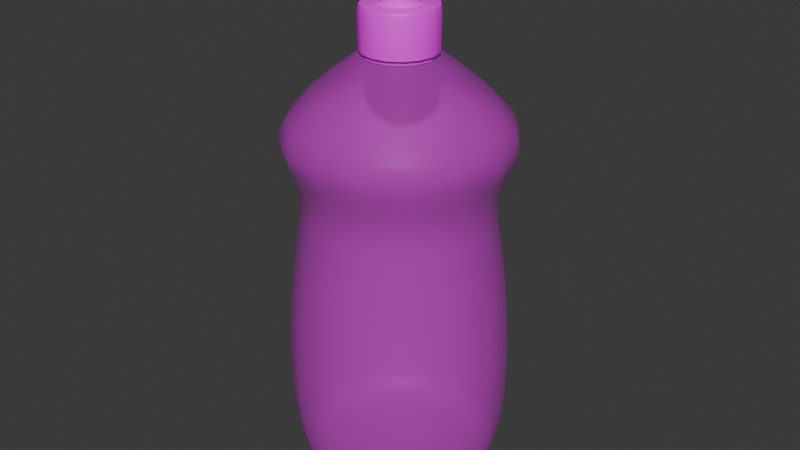 # Source: detergent.blend  (saved by Blender 4.5.90; exported with 4.5.12 LTS)
import bpy
from mathutils import Matrix  # noqa: F401  (used for matrix-valued properties, if any)

bpy.ops.wm.read_factory_settings(use_empty=True)
scene = bpy.context.scene
scene.name = 'Scene'

# ---- images (referenced by path relative to the original .blend; pixels are not part of the script)
import os
ASSET_DIR = os.environ.get("B2B_ASSET_DIR", "")  # directory of the original .blend (textures are referenced by path, not embedded)
HERE = os.path.dirname(os.path.abspath(__file__))  # packed textures are extracted next to this script under _unpacked/

def load_image(name, relpath, width, height, colorspace="sRGB"):
    """Load a texture the original file referenced (path relative to the .blend, or extracted next to this script)."""
    p = next((c for c in (os.path.join(HERE, relpath), os.path.join(ASSET_DIR, relpath)) if relpath and os.path.exists(c)), "")
    if p:
        img = bpy.data.images.load(p, check_existing=True)
        img.name = name
    else:  # same state as the original file: an image datablock whose file is absent (Cycles renders it pink)
        img = bpy.data.images.new(name, width, height)
        img.source = "FILE"
        img.filepath = "//" + (relpath or name)
    img.colorspace_settings.name = colorspace
    return img
img_green_liquid = load_image('green_liquid', 'green_liquid.png', 1024, 1024, 'sRGB')
img_white_plastic = load_image('white_plastic', 'white_plastic.png', 1024, 1024, 'sRGB')
img_red_plastic = load_image('red_plastic', 'red_plastic.png', 1024, 1024, 'sRGB')

# ---- materials (node trees are filled in below, after node groups)
mat_green_liquid = bpy.data.materials.new('green_liquid')
mat_white_plastic = bpy.data.materials.new('white_plastic')
mat_red_plastic = bpy.data.materials.new('red_plastic')

# ---- material node trees
mat_green_liquid.use_nodes = True; mat_green_liquid.node_tree.nodes.clear()
_N = mat_green_liquid.node_tree.nodes; _L = mat_green_liquid.node_tree.links
n0 = _N.new('ShaderNodeBsdfPrincipled'); n0.name = 'Принципиальный BSDF'; n0.location = (-200, 100)
n0.inputs[4].default_value = 0.3
n1 = _N.new('ShaderNodeOutputMaterial'); n1.name = 'Вывод материала'; n1.location = (200, 100)
n2 = _N.new('ShaderNodeTexImage'); n2.name = 'Текстура изображения'; n2.location = (-490, 80)
n2.image = img_green_liquid
_L.new(n0.outputs[0], n1.inputs[0])
_L.new(n2.outputs[0], n0.inputs[0])
n1.is_active_output = True
mat_white_plastic.use_nodes = True; mat_white_plastic.node_tree.nodes.clear()
_N = mat_white_plastic.node_tree.nodes; _L = mat_white_plastic.node_tree.links
n0 = _N.new('ShaderNodeBsdfPrincipled'); n0.name = 'Принципиальный BSDF'; n0.location = (-200, 100)
n1 = _N.new('ShaderNodeOutputMaterial'); n1.name = 'Вывод материала'; n1.location = (200, 100)
n2 = _N.new('ShaderNodeTexImage'); n2.name = 'Текстура изображения'; n2.location = (-490, 80)
n2.image = img_white_plastic
_L.new(n0.outputs[0], n1.inputs[0])
_L.new(n2.outputs[0], n0.inputs[0])
n1.is_active_output = True
mat_red_plastic.use_nodes = True; mat_red_plastic.node_tree.nodes.clear()
_N = mat_red_plastic.node_tree.nodes; _L = mat_red_plastic.node_tree.links
n0 = _N.new('ShaderNodeBsdfPrincipled'); n0.name = 'Принципиальный BSDF'; n0.location = (-200, 100)
n1 = _N.new('ShaderNodeOutputMaterial'); n1.name = 'Вывод материала'; n1.location = (200, 100)
n2 = _N.new('ShaderNodeTexImage'); n2.name = 'Текстура изображения'; n2.location = (-490, 80)
n2.image = img_red_plastic
_L.new(n0.outputs[0], n1.inputs[0])
_L.new(n2.outputs[0], n0.inputs[0])
n1.is_active_output = True

# ---- world
world_world = bpy.data.worlds.new('World'); scene.world = world_world
world_world.use_nodes = True; world_world.node_tree.nodes.clear()
_N = world_world.node_tree.nodes; _L = world_world.node_tree.links
n0 = _N.new('ShaderNodeOutputWorld'); n0.name = 'World Output'; n0.location = (200, 100)
n1 = _N.new('ShaderNodeBackground'); n1.name = 'Background'; n1.location = (-200, 100)
n1.inputs[0].default_value = (0.05088, 0.05088, 0.05088, 1.0)
_L.new(n1.outputs[0], n0.inputs[0])
n0.is_active_output = True
world_world.color = (0.05088, 0.05088, 0.05088)
world_world.sun_shadow_jitter_overblur = 0.0

# ---- meshes
me_x = bpy.data.meshes.new('Цилиндр')
me_x.from_pydata([(-1.484e-10, 0.0334, 0.02402), (-1.863e-10, 0.02906, 0.08214), (0.01278, 0.03085, 0.02402), (0.01112, 0.02685, 0.08214), (0.02362, 0.02362, 0.02402), (0.02055, 0.02055, 0.08214), (0.03085, 0.01278, 0.02402), (0.02685, 0.01112, 0.08214), (0.0334, 1.78e-10, 0.02402), (0.02906, 2.98e-10, 0.08214), (0.03085, -0.01278, 0.02402), (0.02685, -0.01112, 0.08214), (0.02362, -0.02362, 0.02402), (0.02055, -0.02055, 0.08214), (0.01278, -0.03085, 0.02402), (0.01112, -0.02685, 0.08214), (-1.484e-10, -0.0334, 0.02402), (-1.863e-10, -0.02906, 0.08214), (-0.01278, -0.03085, 0.02402), (-0.01112, -0.02685, 0.08214), (-0.02362, -0.02362, 0.02402), (-0.02055, -0.02055, 0.08214), (-0.03085, -0.01278, 0.02402), (-0.02685, -0.01112, 0.08214), (-0.0334, 1.78e-10, 0.02402), (-0.02906, 2.98e-10, 0.08214), (-0.03085, 0.01278, 0.02402), (-0.02685, 0.01112, 0.08214), (-0.02362, 0.02362, 0.02402), (-0.02055, 0.02055, 0.08214), (-0.01278, 0.03085, 0.02402), (-0.01112, 0.02685, 0.08214), (-1.838e-10, 0.03293, 0.05308), (0.0126, 0.03042, 0.05308), (0.02328, 0.02328, 0.05308), (0.03042, 0.0126, 0.05308), (0.03293, 2.331e-10, 0.05308), (0.03042, -0.0126, 0.05308), (0.02328, -0.02328, 0.05308), (0.0126, -0.03042, 0.05308), (-1.838e-10, -0.03293, 0.05308), (-0.0126, -0.03042, 0.05308), (-0.02328, -0.02328, 0.05308), (-0.03042, -0.0126, 0.05308), (-0.03293, 2.331e-10, 0.05308), (-0.03042, 0.0126, 0.05308), (-0.02328, 0.02328, 0.05308), (-0.0126, 0.03042, 0.05308), (-1.927e-10, 0.03135, 0.06761), (0.012, 0.02896, 0.06761), (0.02217, 0.02217, 0.06761), (0.02896, 0.012, 0.06761), (0.03135, 2.635e-10, 0.06761), (0.02896, -0.012, 0.06761), (0.02217, -0.02217, 0.06761), (0.012, -0.02896, 0.06761), (-1.927e-10, -0.03135, 0.06761), (-0.012, -0.02896, 0.06761), (-0.02217, -0.02217, 0.06761), (-0.02896, -0.012, 0.06761), (-0.03135, 2.635e-10, 0.06761), (-0.02896, 0.012, 0.06761), (-0.02217, 0.02217, 0.06761), (-0.012, 0.02896, 0.06761), (0.0129, 0.03114, 0.03855), (0.02384, 0.02384, 0.03855), (0.03114, 0.0129, 0.03855), (0.03371, 2.04e-10, 0.03855), (0.03114, -0.0129, 0.03855), (0.02384, -0.02384, 0.03855), (0.0129, -0.03114, 0.03855), (-1.695e-10, -0.03371, 0.03855), (-0.0129, -0.03114, 0.03855), (-0.02384, -0.02384, 0.03855), (-0.03114, -0.0129, 0.03855), (-0.03371, 2.04e-10, 0.03855), (-0.03114, 0.0129, 0.03855), (-0.02384, 0.02384, 0.03855), (-0.0129, 0.03114, 0.03855), (-1.695e-10, 0.03371, 0.03855), (-7.8e-11, 0.02217, -6.929e-09), (-7.143e-11, 0.03072, 0.007179), (-6.446e-11, 0.02451, 0.0003513), (-6.446e-11, 0.02674, 0.001371), (-6.446e-11, 0.02863, 0.002959), (-6.446e-11, 0.03, 0.00496), (0.01176, 0.02838, 0.007179), (0.008483, 0.02048, -6.929e-09), (0.01148, 0.02772, 0.00496), (0.01096, 0.02645, 0.002959), (0.01023, 0.0247, 0.001371), (0.00938, 0.02265, 0.0003513), (0.02172, 0.02172, 0.007179), (0.01567, 0.01567, -6.929e-09), (0.02121, 0.02121, 0.00496), (0.02025, 0.02025, 0.002959), (0.01891, 0.01891, 0.001371), (0.01733, 0.01733, 0.0003513), (0.02838, 0.01176, 0.007179), (0.02048, 0.008483, -6.929e-09), (0.02772, 0.01148, 0.00496), (0.02645, 0.01096, 0.002959), (0.0247, 0.01023, 0.001371), (0.02265, 0.00938, 0.0003513), (0.03072, 1.995e-10, 0.007179), (0.02217, 1.898e-10, -6.929e-09), (0.03, 1.965e-10, 0.00496), (0.02863, 2.033e-10, 0.002959), (0.02674, 1.898e-10, 0.001371), (0.02451, 1.965e-10, 0.0003513), (0.02838, -0.01176, 0.007179), (0.02048, -0.008483, -6.929e-09), (0.02772, -0.01148, 0.00496), (0.02645, -0.01096, 0.002959), (0.0247, -0.01023, 0.001371), (0.02265, -0.00938, 0.0003513), (0.02172, -0.02172, 0.007179), (0.01567, -0.01567, -6.929e-09), (0.02121, -0.02121, 0.00496), (0.02025, -0.02025, 0.002959), (0.01891, -0.01891, 0.001371), (0.01733, -0.01733, 0.0003513), (0.01176, -0.02838, 0.007179), (0.008483, -0.02048, -6.929e-09), (0.01148, -0.02772, 0.00496), (0.01096, -0.02645, 0.002959), (0.01023, -0.0247, 0.001371), (0.00938, -0.02265, 0.0003513), (-7.143e-11, -0.03072, 0.007179), (-7.8e-11, -0.02217, -6.929e-09), (-6.446e-11, -0.03, 0.00496), (-6.446e-11, -0.02863, 0.002959), (-6.446e-11, -0.02674, 0.001371), (-6.446e-11, -0.02451, 0.0003513), (-0.01176, -0.02838, 0.007179), (-0.008483, -0.02048, -6.929e-09), (-0.01148, -0.02772, 0.00496), (-0.01096, -0.02645, 0.002959), (-0.01023, -0.0247, 0.001371), (-0.00938, -0.02265, 0.0003513), (-0.02172, -0.02172, 0.007179), (-0.01567, -0.01567, -6.929e-09), (-0.02121, -0.02121, 0.00496), (-0.02025, -0.02025, 0.002959), (-0.01891, -0.01891, 0.001371), (-0.01733, -0.01733, 0.0003513), (-0.02838, -0.01176, 0.007179), (-0.02048, -0.008483, -6.929e-09), (-0.02772, -0.01148, 0.00496), (-0.02645, -0.01096, 0.002959), (-0.0247, -0.01023, 0.001371), (-0.02265, -0.00938, 0.0003513), (-0.03072, 1.995e-10, 0.007179), (-0.02217, 1.898e-10, -6.929e-09), (-0.03, 1.965e-10, 0.00496), (-0.02863, 2.033e-10, 0.002959), (-0.02674, 1.898e-10, 0.001371), (-0.02451, 1.965e-10, 0.0003513), (-0.02838, 0.01176, 0.007179), (-0.02048, 0.008483, -6.929e-09), (-0.02772, 0.01148, 0.00496), (-0.02645, 0.01096, 0.002959), (-0.0247, 0.01023, 0.001371), (-0.02265, 0.00938, 0.0003513), (-0.02172, 0.02172, 0.007179), (-0.01567, 0.01567, -6.929e-09), (-0.02121, 0.02121, 0.00496), (-0.02025, 0.02025, 0.002959), (-0.01891, 0.01891, 0.001371), (-0.01733, 0.01733, 0.0003513), (-0.01176, 0.02838, 0.007179), (-0.008483, 0.02048, -6.929e-09), (-0.01148, 0.02772, 0.00496), (-0.01096, 0.02645, 0.002959), (-0.01023, 0.0247, 0.001371), (-0.00938, 0.02265, 0.0003513), (-1.234e-10, 0.0327, 0.0156), (0.01251, 0.03021, 0.0156), (-0.01251, 0.03021, 0.0156), (0.02312, 0.02312, 0.0156), (0.03021, 0.01251, 0.0156), (0.0327, 1.776e-10, 0.0156), (0.03021, -0.01251, 0.0156), (0.02312, -0.02312, 0.0156), (0.01251, -0.03021, 0.0156), (-1.234e-10, -0.0327, 0.0156), (-0.01251, -0.03021, 0.0156), (-0.02312, -0.02312, 0.0156), (-0.03021, -0.01251, 0.0156), (-0.0327, 1.776e-10, 0.0156), (-0.03021, 0.01251, 0.0156), (-0.02312, 0.02312, 0.0156), (-0.02886, -0.01195, 0.09849), (-0.03123, 3.348e-10, 0.09849), (0.03123, 3.348e-10, 0.09849), (0.02886, -0.01195, 0.09849), (-0.02886, 0.01195, 0.09849), (0.02209, -0.02209, 0.09849), (-0.02209, 0.02209, 0.09849), (0.01195, -0.02886, 0.09849), (-0.01195, 0.02886, 0.09849), (-7.564e-10, -0.03123, 0.09849), (-7.564e-10, 0.03123, 0.09849), (0.01195, 0.02886, 0.09849), (-0.01195, -0.02886, 0.09849), (0.02209, 0.02209, 0.09849), (-0.02209, -0.02209, 0.09849), (0.02886, 0.01195, 0.09849), (-3.32e-10, 0.02867, 0.08595), (-5.926e-10, 0.0295, 0.09336), (-4.705e-10, 0.02875, 0.08969), (0.01129, 0.02725, 0.09336), (0.01097, 0.02649, 0.08595), (0.011, 0.02656, 0.08969), (0.02086, 0.02086, 0.09336), (0.02027, 0.02027, 0.08595), (0.02033, 0.02033, 0.08969), (0.02725, 0.01129, 0.09336), (0.02649, 0.01097, 0.08595), (0.02656, 0.011, 0.08969), (0.0295, 3.162e-10, 0.09336), (0.02867, 3.006e-10, 0.08595), (0.02875, 3.082e-10, 0.08969), (0.02725, -0.01129, 0.09336), (0.02649, -0.01097, 0.08595), (0.02656, -0.011, 0.08969), (0.02086, -0.02086, 0.09336), (0.02027, -0.02027, 0.08595), (0.02033, -0.02033, 0.08969), (0.01129, -0.02725, 0.09336), (0.01097, -0.02649, 0.08595), (0.011, -0.02656, 0.08969), (-5.926e-10, -0.0295, 0.09336), (-3.32e-10, -0.02867, 0.08595), (-4.671e-10, -0.02875, 0.08969), (-0.01129, -0.02725, 0.09336), (-0.01097, -0.02649, 0.08595), (-0.011, -0.02656, 0.08969), (-0.02086, -0.02086, 0.09336), (-0.02027, -0.02027, 0.08595), (-0.02033, -0.02033, 0.08969), (-0.02725, -0.01129, 0.09336), (-0.02649, -0.01097, 0.08595), (-0.02656, -0.011, 0.08969), (-0.0295, 3.162e-10, 0.09336), (-0.02867, 3.006e-10, 0.08595), (-0.02875, 3.014e-10, 0.08969), (-0.02725, 0.01129, 0.09336), (-0.02649, 0.01097, 0.08595), (-0.02656, 0.011, 0.08969), (-0.02086, 0.02086, 0.09336), (-0.02027, 0.02027, 0.08595), (-0.02033, 0.02033, 0.08969), (-0.01129, 0.02725, 0.09336), (-0.01097, 0.02649, 0.08595), (-0.011, 0.02656, 0.08969), (-1.202e-09, 0.01762, 0.1269), (0.006742, 0.01628, 0.1269), (0.01246, 0.01246, 0.1269), (0.01628, 0.006742, 0.1269), (0.01762, 2.601e-10, 0.1269), (0.01628, -0.006742, 0.1269), (0.01246, -0.01246, 0.1269), (0.006742, -0.01628, 0.1269), (-1.202e-09, -0.01762, 0.1269), (-0.006742, -0.01628, 0.1269), (-0.01246, -0.01246, 0.1269), (-0.01628, -0.006742, 0.1269), (-0.01762, 2.601e-10, 0.1269), (-0.01628, 0.006742, 0.1269), (-0.01246, 0.01246, 0.1269), (-0.006742, 0.01628, 0.1269), (-0.02938, -0.01217, 0.1135), (-0.0318, 3.244e-10, 0.1135), (0.0318, 3.244e-10, 0.1135), (0.02938, -0.01217, 0.1135), (-0.02938, 0.01217, 0.1135), (0.02248, -0.02248, 0.1135), (-0.02248, 0.02248, 0.1135), (0.01217, -0.02938, 0.1135), (-0.01217, 0.02938, 0.1135), (-1.121e-09, -0.0318, 0.1135), (-1.121e-09, 0.0318, 0.1135), (0.01217, 0.02938, 0.1135), (-0.01217, -0.02938, 0.1135), (0.02248, 0.02248, 0.1135), (-0.02248, -0.02248, 0.1135), (0.02938, 0.01217, 0.1135), (-9.101e-10, 0.0335, 0.1034), (-1.083e-09, 0.03323, 0.1109), (-1.012e-09, 0.03415, 0.1072), (0.01272, 0.03071, 0.1109), (0.01282, 0.03095, 0.1034), (0.01307, 0.03155, 0.1072), (0.0235, 0.0235, 0.1109), (0.02369, 0.02369, 0.1034), (0.02415, 0.02415, 0.1072), (0.03071, 0.01272, 0.1109), (0.03095, 0.01282, 0.1034), (0.03155, 0.01307, 0.1072), (0.03323, 3.44e-10, 0.1109), (0.0335, 3.554e-10, 0.1034), (0.03415, 3.589e-10, 0.1072), (0.03071, -0.01272, 0.1109), (0.03095, -0.01282, 0.1034), (0.03155, -0.01307, 0.1072), (0.0235, -0.0235, 0.1109), (0.02369, -0.02369, 0.1034), (0.02415, -0.02415, 0.1072), (0.01272, -0.03071, 0.1109), (0.01282, -0.03095, 0.1034), (0.01307, -0.03155, 0.1072), (-1.083e-09, -0.03323, 0.1109), (-9.101e-10, -0.0335, 0.1034), (-1.012e-09, -0.03415, 0.1072), (-0.01272, -0.03071, 0.1109), (-0.01282, -0.03095, 0.1034), (-0.01307, -0.03155, 0.1072), (-0.0235, -0.0235, 0.1109), (-0.02369, -0.02369, 0.1034), (-0.02415, -0.02415, 0.1072), (-0.03071, -0.01272, 0.1109), (-0.03095, -0.01282, 0.1034), (-0.03155, -0.01307, 0.1072), (-0.03323, 3.44e-10, 0.1109), (-0.0335, 3.554e-10, 0.1034), (-0.03415, 3.589e-10, 0.1072), (-0.03071, 0.01272, 0.1109), (-0.03095, 0.01282, 0.1034), (-0.03155, 0.01307, 0.1072), (-0.0235, 0.0235, 0.1109), (-0.02369, 0.02369, 0.1034), (-0.02415, 0.02415, 0.1072), (-0.01272, 0.03071, 0.1109), (-0.01282, 0.03095, 0.1034), (-0.01307, 0.03155, 0.1072), (-0.02376, -0.009843, 0.1202), (0.02572, 2.92e-10, 0.1202), (-1.183e-09, 0.02572, 0.1202), (-0.02572, 2.92e-10, 0.1202), (0.02376, -0.009843, 0.1202), (-0.02376, 0.009843, 0.1202), (0.01819, -0.01819, 0.1202), (-0.01819, 0.01819, 0.1202), (0.009843, -0.02376, 0.1202), (-0.009843, 0.02376, 0.1202), (-1.183e-09, -0.02572, 0.1202), (0.009843, 0.02376, 0.1202), (-0.009843, -0.02376, 0.1202), (0.01819, 0.01819, 0.1202), (-0.01819, -0.01819, 0.1202), (0.02376, 0.009843, 0.1202), (-1.449e-09, 0.01075, 0.1313), (0.004112, 0.009928, 0.1313), (0.007599, 0.007599, 0.1313), (0.009928, 0.004112, 0.1313), (0.01075, 2.241e-10, 0.1313), (0.009928, -0.004112, 0.1313), (0.007599, -0.007599, 0.1313), (0.004112, -0.009928, 0.1313), (-1.449e-09, -0.01075, 0.1313), (-0.004112, -0.009928, 0.1313), (-0.007599, -0.007599, 0.1313), (-0.009928, -0.004112, 0.1313), (-0.01075, 2.241e-10, 0.1313), (-0.009928, 0.004112, 0.1313), (-0.007599, 0.007599, 0.1313), (-0.004112, 0.009928, 0.1313), (0.004556, 0.011, 0.1313), (-1.449e-09, 0.01191, 0.1313), (0.008418, 0.008418, 0.1313), (0.011, 0.004556, 0.1313), (0.01191, 2.241e-10, 0.1313), (0.011, -0.004556, 0.1313), (0.008418, -0.008418, 0.1313), (0.004556, -0.011, 0.1313), (-1.449e-09, -0.01191, 0.1313), (-0.004556, -0.011, 0.1313), (-0.008418, -0.008418, 0.1313), (-0.011, -0.004556, 0.1313), (-0.01191, 2.241e-10, 0.1313), (-0.011, 0.004556, 0.1313), (-0.008418, 0.008418, 0.1313), (-0.004556, 0.011, 0.1313), (-1.449e-09, 0.01075, 0.1417), (0.004112, 0.009928, 0.1417), (0.007599, 0.007599, 0.1417), (0.009928, 0.004112, 0.1417), (0.01075, 2.241e-10, 0.1417), (0.009928, -0.004112, 0.1417), (0.007599, -0.007599, 0.1417), (0.004112, -0.009928, 0.1417), (-1.449e-09, -0.01075, 0.1417), (-0.004112, -0.009928, 0.1417), (-0.007599, -0.007599, 0.1417), (-0.009928, -0.004112, 0.1417), (-0.01075, 2.241e-10, 0.1417), (-0.009928, 0.004112, 0.1417), (-0.007599, 0.007599, 0.1417), (-0.004112, 0.009928, 0.1417), (0.007599, 0.007599, 0.1326), (0.009928, 0.004112, 0.1326), (-0.007599, -0.007599, 0.1326), (-0.009928, -0.004112, 0.1326), (0.01075, 2.241e-10, 0.1326), (-0.01075, 2.241e-10, 0.1326), (0.009928, -0.004112, 0.1326), (-0.009928, 0.004112, 0.1326), (0.007599, -0.007599, 0.1326), (-0.007599, 0.007599, 0.1326), (0.004112, -0.009928, 0.1326), (-0.004112, 0.009928, 0.1326), (-1.449e-09, -0.01075, 0.1326), (-1.449e-09, 0.01075, 0.1326), (0.004112, 0.009928, 0.1326), (-0.004112, -0.009928, 0.1326), (0.008164, 0.008164, 0.1326), (0.01067, 0.004418, 0.1326), (-0.008164, -0.008164, 0.1326), (-0.01067, -0.004418, 0.1326), (0.01154, 2.186e-10, 0.1326), (-0.01154, 2.186e-10, 0.1326), (0.01067, -0.004418, 0.1326), (-0.01067, 0.004418, 0.1326), (0.008164, -0.008164, 0.1326), (-0.008164, 0.008164, 0.1326), (0.004418, -0.01067, 0.1326), (-0.004418, 0.01067, 0.1326), (-1.448e-09, -0.01154, 0.1326), (-1.448e-09, 0.01154, 0.1326), (0.004418, 0.01067, 0.1326), (-0.004418, -0.01067, 0.1326), (0.004163, 0.004163, 0.1457), (0.00544, 0.002253, 0.1457), (-0.004163, -0.004163, 0.1457), (-0.00544, -0.002253, 0.1457), (0.005888, 2.186e-10, 0.1457), (-0.005888, 2.186e-10, 0.1457), (0.00544, -0.002253, 0.1457), (-0.00544, 0.002253, 0.1457), (0.004163, -0.004163, 0.1457), (-0.004163, 0.004163, 0.1457), (0.002253, -0.00544, 0.1457), (-0.002253, 0.00544, 0.1457), (-1.448e-09, -0.005888, 0.1457), (-1.448e-09, 0.005888, 0.1457), (0.002253, 0.00544, 0.1457), (-0.002253, -0.00544, 0.1457), (0.004163, 0.004163, 0.1512), (0.00544, 0.002253, 0.1512), (-0.004163, -0.004163, 0.1512), (-0.00544, -0.002253, 0.1512), (0.005888, 2.186e-10, 0.1512), (-0.005888, 2.186e-10, 0.1512), (0.00544, -0.002253, 0.1512), (-0.00544, 0.002253, 0.1512), (0.004163, -0.004163, 0.1512), (-0.004163, 0.004163, 0.1512), (0.002253, -0.00544, 0.1512), (-0.002253, 0.00544, 0.1512), (-3.41e-09, -0.005888, 0.1512), (-3.41e-09, 0.005888, 0.1512), (0.002253, 0.00544, 0.1512), (-0.002253, -0.00544, 0.1512), (0.004775, 0.004775, 0.1536), (0.006239, 0.002584, 0.1536), (-0.004775, -0.004775, 0.1536), (-0.006239, -0.002584, 0.1536), (0.006753, 2.069e-10, 0.1536), (-0.006753, 2.069e-10, 0.1536), (0.006239, -0.002584, 0.1536), (-0.006239, 0.002584, 0.1536), (0.004775, -0.004775, 0.1536), (-0.004775, 0.004775, 0.1536), (0.002584, -0.006239, 0.1536), (-0.002584, 0.006239, 0.1536), (-3.389e-09, -0.006753, 0.1536), (-3.389e-09, 0.006753, 0.1536), (0.002584, 0.006239, 0.1536), (-0.002584, -0.006239, 0.1536), (0.004775, 0.004775, 0.1548), (0.006239, 0.002584, 0.1548), (-0.004775, -0.004775, 0.1548), (-0.006239, -0.002584, 0.1548), (0.006753, 2.069e-10, 0.1548), (-0.006753, 2.069e-10, 0.1548), (0.006239, -0.002584, 0.1548), (-0.006239, 0.002584, 0.1548), (0.004775, -0.004775, 0.1548), (-0.004775, 0.004775, 0.1548), (0.002584, -0.006239, 0.1548), (-0.002584, 0.006239, 0.1548), (-3.606e-09, -0.006753, 0.1548), (-3.606e-09, 0.006753, 0.1548), (0.002584, 0.006239, 0.1548), (-0.002584, -0.006239, 0.1548), (0.001273, 0.001273, 0.1579), (0.001663, 0.0006889, 0.1579), (-0.001273, -0.001273, 0.1579), (-0.001663, -0.0006889, 0.1579), (0.0018, 4.487e-10, 0.1579), (-0.0018, 2.596e-10, 0.1579), (0.001663, -0.0006889, 0.1579), (-0.001663, 0.0006889, 0.1579), (0.001273, -0.001273, 0.1579), (-0.001273, 0.001273, 0.1579), (0.0006889, -0.001663, 0.1579), (-0.0006889, 0.001663, 0.1579), (-4.909e-09, -0.0018, 0.1579), (-5.125e-09, 0.0018, 0.1579), (0.0006889, 0.001663, 0.1579), (-0.0006889, -0.001663, 0.1579), (-0.001029, -0.002484, 0.1579), (-0.001902, -0.001902, 0.1579), (0.001029, 0.002484, 0.1579), (0.001902, 0.001902, 0.1579), (-4.943e-09, -0.002689, 0.1579), (-0.001029, 0.002484, 0.1579), (-4.943e-09, 0.002689, 0.1579), (0.001029, -0.002484, 0.1579), (-0.001902, 0.001902, 0.1579), (0.001902, -0.001902, 0.1579), (-0.002484, 0.001029, 0.1579), (0.002484, -0.001029, 0.1579), (-0.002689, 2.393e-10, 0.1579), (0.002689, 2.393e-10, 0.1579), (-0.002484, -0.001029, 0.1579), (0.002484, 0.001029, 0.1579), (0.001273, 0.001273, 0.1557), (0.001663, 0.0006889, 0.1557), (-0.001273, -0.001273, 0.1557), (-0.001663, -0.0006889, 0.1557), (0.0018, 4.487e-10, 0.1557), (-0.0018, 2.596e-10, 0.1557), (0.001663, -0.0006889, 0.1557), (-0.001663, 0.0006889, 0.1557), (0.001273, -0.001273, 0.1557), (-0.001273, 0.001273, 0.1557), (0.0006889, -0.001663, 0.1557), (-0.0006889, 0.001663, 0.1557), (2.252e-09, -0.0018, 0.1557), (2.036e-09, 0.0018, 0.1557), (0.0006889, 0.001663, 0.1557), (-0.0006889, -0.001663, 0.1557), (0.002584, 0.006239, 0.154), (0.002584, 0.006239, 0.1544), (0.004775, 0.004775, 0.1544), (0.004775, 0.004775, 0.154), (0.006239, -0.002584, 0.154), (0.006239, -0.002584, 0.1544), (0.004775, -0.004775, 0.1544), (0.004775, -0.004775, 0.154), (-3.461e-09, -0.006753, 0.154), (-3.533e-09, -0.006753, 0.1544), (-0.002584, -0.006239, 0.1544), (-0.002584, -0.006239, 0.154), (-0.006753, 2.069e-10, 0.154), (-0.006753, 2.069e-10, 0.1544), (-0.006239, 0.002584, 0.1544), (-0.006239, 0.002584, 0.154), (-0.002584, 0.006239, 0.154), (-0.002584, 0.006239, 0.1544), (-3.533e-09, 0.006753, 0.1544), (-3.461e-09, 0.006753, 0.154), (0.006753, 2.069e-10, 0.154), (0.006753, 2.069e-10, 0.1544), (-0.006239, -0.002584, 0.154), (-0.006239, -0.002584, 0.1544), (0.002584, -0.006239, 0.154), (0.002584, -0.006239, 0.1544), (0.006239, 0.002584, 0.154), (0.006239, 0.002584, 0.1544), (-0.004775, 0.004775, 0.154), (-0.004775, 0.004775, 0.1544), (-0.004775, -0.004775, 0.154), (-0.004775, -0.004775, 0.1544), (0.002507, 0.006051, 0.154), (0.002507, 0.006051, 0.1544), (0.004632, 0.004632, 0.1544), (0.004632, 0.004632, 0.154), (0.006051, -0.002507, 0.154), (0.006051, -0.002507, 0.1544), (0.004632, -0.004632, 0.1544), (0.004632, -0.004632, 0.154), (-3.465e-09, -0.00655, 0.154), (-3.535e-09, -0.00655, 0.1544), (-0.002507, -0.006051, 0.1544), (-0.002507, -0.006051, 0.154), (-0.00655, 2.086e-10, 0.154), (-0.00655, 2.086e-10, 0.1544), (-0.006051, 0.002507, 0.1544), (-0.006051, 0.002507, 0.154), (-0.002507, 0.006051, 0.154), (-0.002507, 0.006051, 0.1544), (-3.535e-09, 0.00655, 0.1544), (-3.465e-09, 0.00655, 0.154), (0.00655, 2.086e-10, 0.154), (0.00655, 2.086e-10, 0.1544), (-0.006051, -0.002507, 0.154), (-0.006051, -0.002507, 0.1544), (0.002507, -0.006051, 0.154), (0.002507, -0.006051, 0.1544), (0.006051, 0.002507, 0.154), (0.006051, 0.002507, 0.1544), (-0.004632, 0.004632, 0.154), (-0.004632, 0.004632, 0.1544), (-0.004632, -0.004632, 0.154), (-0.004632, -0.004632, 0.1544), (-0.004418, -0.01067, 0.1442), (-0.003851, -0.009297, 0.1457), (-0.004252, -0.01027, 0.1453), (-0.007116, -0.007116, 0.1457), (-0.008164, -0.008164, 0.1442), (-0.007857, -0.007857, 0.1453), (0.004418, 0.01067, 0.1442), (0.003851, 0.009297, 0.1457), (0.004252, 0.01027, 0.1453), (0.007116, 0.007116, 0.1457), (0.008164, 0.008164, 0.1442), (0.007857, 0.007857, 0.1453), (-1.448e-09, -0.01154, 0.1442), (-1.448e-09, -0.01006, 0.1457), (-1.445e-09, -0.01111, 0.1453), (-0.004418, 0.01067, 0.1442), (-0.003851, 0.009297, 0.1457), (-0.004252, 0.01027, 0.1453), (-1.448e-09, 0.01006, 0.1457), (-1.448e-09, 0.01154, 0.1442), (-1.445e-09, 0.01111, 0.1453), (0.004418, -0.01067, 0.1442), (0.003851, -0.009297, 0.1457), (0.004252, -0.01027, 0.1453), (-0.008164, 0.008164, 0.1442), (-0.007116, 0.007116, 0.1457), (-0.007857, 0.007857, 0.1453), (0.008164, -0.008164, 0.1442), (0.007116, -0.007116, 0.1457), (0.007857, -0.007857, 0.1453), (-0.01067, 0.004418, 0.1442), (-0.009297, 0.003851, 0.1457), (-0.01027, 0.004252, 0.1453), (0.01067, -0.004418, 0.1442), (0.009297, -0.003851, 0.1457), (0.01027, -0.004252, 0.1453), (-0.01154, 2.186e-10, 0.1442), (-0.01006, 2.186e-10, 0.1457), (-0.01111, 2.168e-10, 0.1453), (0.01154, 2.186e-10, 0.1442), (0.01006, 2.186e-10, 0.1457), (0.01111, 2.168e-10, 0.1453), (-0.01067, -0.004418, 0.1442), (-0.009297, -0.003851, 0.1457), (-0.01027, -0.004252, 0.1453), (0.01067, 0.004418, 0.1442), (0.009297, 0.003851, 0.1457), (0.01027, 0.004252, 0.1453)], [], [(48, 1, 3, 49), (49, 3, 5, 50), (50, 5, 7, 51), (51, 7, 9, 52), (52, 9, 11, 53), (53, 11, 13, 54), (54, 13, 15, 55), (55, 15, 17, 56), (56, 17, 19, 57), (57, 19, 21, 58), (58, 21, 23, 59), (59, 23, 25, 60), (60, 25, 27, 61), (61, 27, 29, 62), (62, 29, 31, 63), (63, 31, 1, 48), (78, 47, 32, 79), (77, 46, 47, 78), (76, 45, 46, 77), (75, 44, 45, 76), (74, 43, 44, 75), (73, 42, 43, 74), (72, 41, 42, 73), (71, 40, 41, 72), (70, 39, 40, 71), (69, 38, 39, 70), (68, 37, 38, 69), (67, 36, 37, 68), (66, 35, 36, 67), (65, 34, 35, 66), (64, 33, 34, 65), (79, 32, 33, 64), (47, 63, 48, 32), (46, 62, 63, 47), (45, 61, 62, 46), (44, 60, 61, 45), (43, 59, 60, 44), (42, 58, 59, 43), (41, 57, 58, 42), (40, 56, 57, 41), (39, 55, 56, 40), (38, 54, 55, 39), (37, 53, 54, 38), (36, 52, 53, 37), (35, 51, 52, 36), (34, 50, 51, 35), (33, 49, 50, 34), (32, 48, 49, 33), (0, 79, 64, 2), (2, 64, 65, 4), (4, 65, 66, 6), (6, 66, 67, 8), (8, 67, 68, 10), (10, 68, 69, 12), (12, 69, 70, 14), (14, 70, 71, 16), (16, 71, 72, 18), (18, 72, 73, 20), (20, 73, 74, 22), (22, 74, 75, 24), (24, 75, 76, 26), (26, 76, 77, 28), (28, 77, 78, 30), (30, 78, 79, 0), (81, 86, 88, 85), (85, 88, 89, 84), (84, 89, 90, 83), (83, 90, 91, 82), (82, 91, 87, 80), (86, 92, 94, 88), (88, 94, 95, 89), (89, 95, 96, 90), (90, 96, 97, 91), (91, 97, 93, 87), (92, 98, 100, 94), (94, 100, 101, 95), (95, 101, 102, 96), (96, 102, 103, 97), (97, 103, 99, 93), (98, 104, 106, 100), (100, 106, 107, 101), (101, 107, 108, 102), (102, 108, 109, 103), (103, 109, 105, 99), (104, 110, 112, 106), (106, 112, 113, 107), (107, 113, 114, 108), (108, 114, 115, 109), (109, 115, 111, 105), (110, 116, 118, 112), (112, 118, 119, 113), (113, 119, 120, 114), (114, 120, 121, 115), (115, 121, 117, 111), (116, 122, 124, 118), (118, 124, 125, 119), (119, 125, 126, 120), (120, 126, 127, 121), (121, 127, 123, 117), (122, 128, 130, 124), (124, 130, 131, 125), (125, 131, 132, 126), (126, 132, 133, 127), (127, 133, 129, 123), (128, 134, 136, 130), (130, 136, 137, 131), (131, 137, 138, 132), (132, 138, 139, 133), (133, 139, 135, 129), (134, 140, 142, 136), (136, 142, 143, 137), (137, 143, 144, 138), (138, 144, 145, 139), (139, 145, 141, 135), (140, 146, 148, 142), (142, 148, 149, 143), (143, 149, 150, 144), (144, 150, 151, 145), (145, 151, 147, 141), (146, 152, 154, 148), (148, 154, 155, 149), (149, 155, 156, 150), (150, 156, 157, 151), (151, 157, 153, 147), (152, 158, 160, 154), (154, 160, 161, 155), (155, 161, 162, 156), (156, 162, 163, 157), (157, 163, 159, 153), (158, 164, 166, 160), (160, 166, 167, 161), (161, 167, 168, 162), (162, 168, 169, 163), (163, 169, 165, 159), (164, 170, 172, 166), (166, 172, 173, 167), (167, 173, 174, 168), (168, 174, 175, 169), (169, 175, 171, 165), (170, 81, 85, 172), (172, 85, 84, 173), (173, 84, 83, 174), (174, 83, 82, 175), (175, 82, 80, 171), (176, 177, 86, 81), (80, 87, 93, 99, 105, 111, 117, 123, 129, 135, 141, 147, 153, 159, 165, 171), (178, 176, 81, 170), (177, 179, 92, 86), (179, 180, 98, 92), (180, 181, 104, 98), (181, 182, 110, 104), (182, 183, 116, 110), (183, 184, 122, 116), (184, 185, 128, 122), (185, 186, 134, 128), (186, 187, 140, 134), (187, 188, 146, 140), (188, 189, 152, 146), (189, 190, 158, 152), (190, 191, 164, 158), (191, 178, 170, 164), (28, 30, 178, 191), (26, 28, 191, 190), (24, 26, 190, 189), (22, 24, 189, 188), (20, 22, 188, 187), (18, 20, 187, 186), (16, 18, 186, 185), (14, 16, 185, 184), (12, 14, 184, 183), (10, 12, 183, 182), (8, 10, 182, 181), (6, 8, 181, 180), (4, 6, 180, 179), (2, 4, 179, 177), (30, 0, 176, 178), (0, 2, 177, 176), (339, 336, 267, 268), (212, 208, 210, 213), (213, 210, 209, 211), (215, 212, 213, 216), (216, 213, 211, 214), (218, 215, 216, 219), (219, 216, 214, 217), (221, 218, 219, 222), (222, 219, 217, 220), (224, 221, 222, 225), (225, 222, 220, 223), (227, 224, 225, 228), (228, 225, 223, 226), (230, 227, 228, 231), (231, 228, 226, 229), (233, 230, 231, 234), (234, 231, 229, 232), (236, 233, 234, 237), (237, 234, 232, 235), (239, 236, 237, 240), (240, 237, 235, 238), (242, 239, 240, 243), (243, 240, 238, 241), (245, 242, 243, 246), (246, 243, 241, 244), (248, 245, 246, 249), (249, 246, 244, 247), (251, 248, 249, 252), (252, 249, 247, 250), (254, 251, 252, 255), (255, 252, 250, 253), (208, 254, 255, 210), (210, 255, 253, 209), (211, 209, 202, 203), (3, 1, 208, 212), (209, 253, 200, 202), (1, 31, 254, 208), (5, 3, 212, 215), (214, 211, 203, 205), (7, 5, 215, 218), (217, 214, 205, 207), (9, 7, 218, 221), (220, 217, 207, 194), (11, 9, 221, 224), (223, 220, 194, 195), (13, 11, 224, 227), (226, 223, 195, 197), (15, 13, 227, 230), (229, 226, 197, 199), (17, 15, 230, 233), (232, 229, 199, 201), (19, 17, 233, 236), (235, 232, 201, 204), (21, 19, 236, 239), (238, 235, 204, 206), (23, 21, 239, 242), (241, 238, 206, 192), (25, 23, 242, 245), (244, 241, 192, 193), (27, 25, 245, 248), (247, 244, 193, 196), (29, 27, 248, 251), (250, 247, 196, 198), (31, 29, 251, 254), (253, 250, 198, 200), (265, 264, 376, 377), (340, 337, 260, 261), (341, 339, 268, 269), (342, 340, 261, 262), (343, 341, 269, 270), (344, 342, 262, 263), (345, 343, 270, 271), (346, 344, 263, 264), (347, 338, 256, 257), (338, 345, 271, 256), (348, 346, 264, 265), (349, 347, 257, 258), (350, 348, 265, 266), (351, 349, 258, 259), (336, 350, 266, 267), (337, 351, 259, 260), (292, 288, 290, 293), (293, 290, 289, 291), (295, 292, 293, 296), (296, 293, 291, 294), (298, 295, 296, 299), (299, 296, 294, 297), (301, 298, 299, 302), (302, 299, 297, 300), (304, 301, 302, 305), (305, 302, 300, 303), (307, 304, 305, 308), (308, 305, 303, 306), (310, 307, 308, 311), (311, 308, 306, 309), (313, 310, 311, 314), (314, 311, 309, 312), (316, 313, 314, 317), (317, 314, 312, 315), (319, 316, 317, 320), (320, 317, 315, 318), (322, 319, 320, 323), (323, 320, 318, 321), (325, 322, 323, 326), (326, 323, 321, 324), (328, 325, 326, 329), (329, 326, 324, 327), (331, 328, 329, 332), (332, 329, 327, 330), (334, 331, 332, 335), (335, 332, 330, 333), (288, 334, 335, 290), (290, 335, 333, 289), (291, 289, 282, 283), (203, 202, 288, 292), (289, 333, 280, 282), (202, 200, 334, 288), (205, 203, 292, 295), (294, 291, 283, 285), (207, 205, 295, 298), (297, 294, 285, 287), (194, 207, 298, 301), (300, 297, 287, 274), (195, 194, 301, 304), (303, 300, 274, 275), (197, 195, 304, 307), (306, 303, 275, 277), (199, 197, 307, 310), (309, 306, 277, 279), (201, 199, 310, 313), (312, 309, 279, 281), (204, 201, 313, 316), (315, 312, 281, 284), (206, 204, 316, 319), (318, 315, 284, 286), (192, 206, 319, 322), (321, 318, 286, 272), (193, 192, 322, 325), (324, 321, 272, 273), (196, 193, 325, 328), (327, 324, 273, 276), (198, 196, 328, 331), (330, 327, 276, 278), (200, 198, 331, 334), (333, 330, 278, 280), (274, 287, 351, 337), (272, 286, 350, 336), (287, 285, 349, 351), (286, 284, 348, 350), (285, 283, 347, 349), (284, 281, 346, 348), (282, 280, 345, 338), (283, 282, 338, 347), (281, 279, 344, 346), (280, 278, 343, 345), (279, 277, 342, 344), (278, 276, 341, 343), (277, 275, 340, 342), (276, 273, 339, 341), (275, 274, 337, 340), (273, 272, 336, 339), (401, 400, 386, 387), (258, 257, 368, 370), (266, 265, 377, 378), (259, 258, 370, 371), (267, 266, 378, 379), (260, 259, 371, 372), (268, 267, 379, 380), (261, 260, 372, 373), (269, 268, 380, 381), (262, 261, 373, 374), (270, 269, 381, 382), (263, 262, 374, 375), (271, 270, 382, 383), (264, 263, 375, 376), (257, 256, 369, 368), (256, 271, 383, 369), (352, 353, 368, 369), (353, 354, 370, 368), (354, 355, 371, 370), (355, 356, 372, 371), (356, 357, 373, 372), (357, 358, 374, 373), (358, 359, 375, 374), (359, 360, 376, 375), (360, 361, 377, 376), (361, 362, 378, 377), (362, 363, 379, 378), (363, 364, 380, 379), (364, 365, 381, 380), (365, 366, 382, 381), (366, 367, 383, 382), (367, 352, 369, 383), (385, 384, 399, 398, 397, 396, 395, 394, 393, 392, 391, 390, 389, 388, 387, 386), (403, 402, 394, 395), (404, 401, 387, 388), (405, 403, 395, 396), (406, 404, 388, 389), (407, 405, 396, 397), (408, 406, 389, 390), (409, 407, 397, 398), (410, 408, 390, 391), (411, 409, 398, 399), (412, 410, 391, 392), (414, 413, 384, 385), (413, 411, 399, 384), (415, 412, 392, 393), (400, 414, 385, 386), (402, 415, 393, 394), (362, 361, 415, 402), (354, 353, 414, 400), (361, 360, 412, 415), (352, 367, 411, 413), (353, 352, 413, 414), (360, 359, 410, 412), (367, 366, 409, 411), (359, 358, 408, 410), (366, 365, 407, 409), (358, 357, 406, 408), (365, 364, 405, 407), (357, 356, 404, 406), (364, 363, 403, 405), (356, 355, 401, 404), (363, 362, 402, 403), (355, 354, 400, 401), (406, 404, 420, 422), (414, 413, 429, 430), (405, 403, 419, 421), (412, 410, 426, 428), (404, 401, 417, 420), (411, 409, 425, 427), (403, 402, 418, 419), (410, 408, 424, 426), (402, 415, 431, 418), (401, 400, 416, 417), (409, 407, 423, 425), (400, 414, 430, 416), (408, 406, 422, 424), (415, 412, 428, 431), (407, 405, 421, 423), (413, 411, 427, 429), (434, 447, 463, 450), (454, 452, 468, 470), (433, 432, 448, 449), (441, 439, 455, 457), (432, 446, 462, 448), (440, 438, 454, 456), (447, 444, 460, 463), (439, 437, 453, 455), (445, 443, 459, 461), (438, 436, 452, 454), (446, 445, 461, 462), (437, 435, 451, 453), (444, 442, 458, 460), (436, 433, 449, 452), (443, 441, 457, 459), (435, 434, 450, 451), (442, 440, 456, 458), (546, 545, 494, 480), (462, 461, 477, 478), (453, 451, 467, 469), (460, 458, 474, 476), (452, 449, 465, 468), (459, 457, 473, 475), (451, 450, 466, 467), (458, 456, 472, 474), (450, 463, 479, 466), (449, 448, 464, 465), (457, 455, 471, 473), (448, 462, 478, 464), (456, 454, 470, 472), (463, 460, 476, 479), (455, 453, 469, 471), (461, 459, 475, 477), (491, 489, 520, 517), (550, 549, 486, 488), (554, 553, 492, 495), (558, 557, 485, 487), (562, 561, 491, 493), (549, 565, 484, 486), (545, 562, 493, 494), (557, 567, 483, 485), (553, 569, 490, 492), (565, 571, 481, 484), (561, 573, 489, 491), (567, 575, 482, 483), (569, 550, 488, 490), (575, 554, 495, 482), (571, 546, 480, 481), (573, 558, 487, 489), (500, 497, 529, 532), (483, 482, 513, 526), (490, 488, 521, 519), (482, 495, 512, 513), (481, 480, 515, 527), (489, 487, 522, 520), (480, 494, 514, 515), (488, 486, 523, 521), (495, 492, 516, 512), (487, 485, 524, 522), (493, 491, 517, 518), (486, 484, 525, 523), (494, 493, 518, 514), (485, 483, 526, 524), (492, 490, 519, 516), (484, 481, 527, 525), (511, 498, 513, 512), (510, 496, 515, 514), (508, 511, 512, 516), (507, 509, 518, 517), (509, 510, 514, 518), (506, 508, 516, 519), (505, 507, 517, 520), (504, 506, 519, 521), (503, 505, 520, 522), (502, 504, 521, 523), (501, 503, 522, 524), (500, 502, 523, 525), (499, 501, 524, 526), (497, 500, 525, 527), (498, 499, 526, 513), (496, 497, 527, 515), (543, 540, 538, 536, 534, 532, 529, 528, 542, 541, 539, 537, 535, 533, 531, 530), (507, 505, 537, 539), (499, 498, 530, 531), (506, 504, 536, 538), (498, 511, 543, 530), (497, 496, 528, 529), (505, 503, 535, 537), (496, 510, 542, 528), (504, 502, 534, 536), (511, 508, 540, 543), (503, 501, 533, 535), (509, 507, 539, 541), (502, 500, 532, 534), (510, 509, 541, 542), (501, 499, 531, 533), (508, 506, 538, 540), (473, 471, 559, 572), (549, 550, 582, 581), (465, 464, 547, 570), (570, 547, 579, 602), (466, 479, 555, 574), (569, 553, 585, 601), (474, 472, 551, 568), (551, 548, 580, 583), (467, 466, 574, 566), (558, 573, 605, 590), (475, 473, 572, 560), (552, 568, 600, 584), (468, 465, 570, 564), (553, 554, 586, 585), (476, 474, 568, 552), (572, 559, 591, 604), (469, 467, 566, 556), (571, 565, 597, 603), (478, 477, 563, 544), (555, 552, 584, 587), (470, 468, 564, 548), (564, 570, 602, 596), (477, 475, 560, 563), (557, 558, 590, 589), (471, 469, 556, 559), (573, 561, 593, 605), (479, 476, 552, 555), (559, 556, 588, 591), (472, 470, 548, 551), (560, 572, 604, 592), (464, 478, 544, 547), (561, 562, 594, 593), (604, 591, 590, 605), (602, 579, 578, 603), (606, 587, 586, 607), (600, 583, 582, 601), (598, 606, 607, 599), (592, 604, 605, 593), (596, 602, 603, 597), (584, 600, 601, 585), (588, 598, 599, 589), (576, 595, 594, 577), (580, 596, 597, 581), (595, 592, 593, 594), (591, 588, 589, 590), (587, 584, 585, 586), (583, 580, 581, 582), (579, 576, 577, 578), (556, 566, 598, 588), (546, 571, 603, 578), (547, 544, 576, 579), (567, 557, 589, 599), (574, 555, 587, 606), (545, 546, 578, 577), (544, 563, 595, 576), (554, 575, 607, 586), (562, 545, 577, 594), (568, 551, 583, 600), (548, 564, 596, 580), (550, 569, 601, 582), (565, 549, 581, 597), (566, 574, 606, 598), (563, 560, 592, 595), (575, 567, 599, 607), (609, 611, 613, 610), (610, 613, 612, 608), (615, 617, 619, 616), (616, 619, 618, 614), (621, 609, 610, 622), (622, 610, 608, 620), (624, 626, 628, 625), (625, 628, 627, 623), (626, 615, 616, 628), (628, 616, 614, 627), (630, 621, 622, 631), (631, 622, 620, 629), (633, 624, 625, 634), (634, 625, 623, 632), (636, 630, 631, 637), (637, 631, 629, 635), (639, 633, 634, 640), (640, 634, 632, 638), (642, 636, 637, 643), (643, 637, 635, 641), (645, 639, 640, 646), (646, 640, 638, 644), (648, 642, 643, 649), (649, 643, 641, 647), (651, 645, 646, 652), (652, 646, 644, 650), (654, 648, 649, 655), (655, 649, 647, 653), (611, 651, 652, 613), (613, 652, 650, 612), (617, 654, 655, 619), (619, 655, 653, 618), (447, 434, 611, 609), (418, 431, 608, 612), (444, 447, 609, 621), (431, 428, 620, 608), (419, 418, 612, 650), (434, 435, 651, 611), (446, 432, 617, 615), (416, 430, 614, 618), (445, 446, 615, 626), (430, 429, 627, 614), (417, 416, 618, 653), (432, 433, 654, 617), (442, 444, 621, 630), (428, 426, 629, 620), (443, 445, 626, 624), (429, 427, 623, 627), (441, 443, 624, 633), (427, 425, 632, 623), (440, 442, 630, 636), (426, 424, 635, 629), (439, 441, 633, 639), (425, 423, 638, 632), (438, 440, 636, 642), (424, 422, 641, 635), (437, 439, 639, 645), (423, 421, 644, 638), (436, 438, 642, 648), (422, 420, 647, 641), (435, 437, 645, 651), (421, 419, 650, 644), (433, 436, 648, 654), (420, 417, 653, 647)])
me_x.polygons.foreach_set('use_smooth', [True] * 643)
me_x.polygons.foreach_set('material_index', [0, 0, 0, 0, 0, 0, 0, 0, 0, 0, 0, 0, 0, 0, 0, 0, 0, 0, 0, 0, 0, 0, 0, 0, 0, 0, 0, 0, 0, 0, 0, 0, 0, 0, 0, 0, 0, 0, 0, 0, 0, 0, 0, 0, 0, 0, 0, 0, 0, 0, 0, 0, 0, 0, 0, 0, 0, 0, 0, 0, 0, 0, 0, 0, 0, 0, 0, 0, 0, 0, 0, 0, 0, 0, 0, 0, 0, 0, 0, 0, 0, 0, 0, 0, 0, 0, 0, 0, 0, 0, 0, 0, 0, 0, 0, 0, 0, 0, 0, 0, 0, 0, 0, 0, 0, 0, 0, 0, 0, 0, 0, 0, 0, 0, 0, 0, 0, 0, 0, 0, 0, 0, 0, 0, 0, 0, 0, 0, 0, 0, 0, 0, 0, 0, 0, 0, 0, 0, 0, 0, 0, 0, 0, 0, 0, 0, 0, 0, 0, 0, 0, 0, 0, 0, 0, 0, 0, 0, 0, 0, 0, 0, 0, 0, 0, 0, 0, 0, 0, 0, 0, 0, 0, 0, 0, 0, 0, 0, 0, 0, 0, 0, 0, 0, 0, 0, 0, 0, 0, 0, 0, 0, 0, 0, 0, 0, 0, 0, 0, 0, 0, 0, 0, 0, 0, 0, 0, 0, 0, 0, 0, 0, 0, 0, 0, 0, 0, 0, 0, 0, 0, 0, 0, 0, 0, 0, 0, 0, 0, 0, 0, 0, 0, 0, 0, 0, 0, 0, 0, 0, 0, 0, 0, 0, 0, 0, 0, 0, 0, 0, 0, 0, 0, 0, 0, 0, 0, 0, 0, 0, 0, 0, 0, 0, 0, 0, 0, 0, 0, 0, 0, 0, 0, 0, 0, 0, 0, 0, 0, 0, 0, 0, 0, 0, 0, 0, 0, 0, 0, 0, 0, 0, 0, 0, 0, 0, 0, 0, 0, 0, 0, 0, 0, 0, 0, 0, 0, 0, 0, 0, 0, 0, 0, 0, 0, 0, 0, 0, 0, 0, 0, 0, 0, 0, 0, 0, 0, 0, 0, 0, 0, 0, 0, 0, 0, 0, 0, 0, 1, 0, 0, 0, 0, 0, 0, 0, 0, 0, 0, 0, 0, 0, 0, 0, 0, 0, 0, 0, 0, 0, 0, 0, 0, 0, 0, 0, 0, 0, 0, 0, 1, 1, 1, 1, 1, 1, 1, 1, 1, 1, 1, 1, 1, 1, 1, 1, 1, 1, 1, 1, 1, 1, 1, 1, 1, 1, 1, 1, 1, 1, 1, 1, 1, 1, 1, 1, 1, 1, 1, 1, 1, 1, 1, 1, 1, 1, 1, 1, 2, 2, 2, 2, 2, 2, 2, 2, 2, 2, 2, 2, 2, 2, 2, 2, 2, 2, 2, 2, 2, 2, 2, 2, 2, 2, 2, 2, 2, 2, 2, 2, 2, 2, 2, 2, 2, 2, 2, 2, 2, 2, 2, 2, 2, 2, 2, 2, 2, 2, 2, 2, 2, 2, 2, 2, 2, 2, 2, 2, 2, 2, 2, 2, 2, 2, 2, 2, 2, 2, 2, 2, 2, 2, 2, 2, 2, 2, 2, 2, 2, 2, 2, 2, 2, 2, 2, 2, 2, 2, 2, 2, 2, 2, 2, 2, 2, 2, 2, 2, 2, 2, 2, 2, 2, 2, 2, 2, 2, 2, 2, 2, 2, 2, 2, 2, 2, 2, 2, 2, 2, 2, 2, 2, 2, 2, 2, 2, 2, 2, 2, 2, 2, 2, 2, 2, 2, 2, 2, 2, 2, 2, 2, 2, 2, 2, 2, 2, 2, 2, 2, 2, 2, 2, 2, 2, 2, 2, 2, 2, 2, 1, 1, 1, 1, 1, 1, 1, 1, 1, 1, 1, 1, 1, 1, 1, 1, 1, 1, 1, 1, 1, 1, 1, 1, 1, 1, 1, 1, 1, 1, 1, 1, 1, 1, 1, 1, 1, 1, 1, 1, 1, 1, 1, 1, 1, 1, 1, 1, 1, 1, 1, 1, 1, 1, 1, 1, 1, 1, 1, 1, 1, 1, 1, 1])
_k = set([(352, 353), (352, 367), (353, 354), (354, 355), (355, 356), (356, 357), (357, 358), (358, 359), (359, 360), (360, 361), (361, 362), (362, 363), (363, 364), (364, 365), (365, 366), (366, 367), (368, 369), (368, 370), (369, 383), (370, 371), (371, 372), (372, 373), (373, 374), (374, 375), (375, 376), (376, 377), (377, 378), (378, 379), (379, 380), (380, 381), (381, 382), (382, 383), (384, 385), (384, 399), (385, 386), (386, 387), (387, 388), (388, 389), (389, 390), (390, 391), (391, 392), (392, 393), (393, 394), (394, 395), (395, 396), (396, 397), (397, 398), (398, 399), (416, 417), (416, 430), (417, 420), (418, 419), (418, 431), (419, 421), (420, 422), (421, 423), (422, 424), (423, 425), (424, 426), (425, 427), (426, 428), (427, 429), (428, 431), (429, 430), (432, 433), (432, 446), (433, 436), (434, 435), (434, 447), (435, 437), (436, 438), (437, 439), (438, 440), (439, 441), (440, 442), (441, 443), (442, 444), (443, 445), (444, 447), (445, 446), (480, 481), (480, 494), (481, 484), (482, 483), (482, 495), (483, 485), (484, 486), (485, 487), (486, 488), (487, 489), (488, 490), (489, 491), (490, 492), (491, 493), (492, 495), (493, 494), (496, 497), (496, 510), (497, 500), (498, 499), (498, 511), (499, 501), (500, 502), (501, 503), (502, 504), (503, 505), (504, 506), (505, 507), (506, 508), (507, 509), (508, 511), (509, 510), (512, 513), (512, 516), (513, 526), (514, 515), (514, 518), (515, 527), (516, 519), (517, 518), (517, 520), (519, 521), (520, 522), (521, 523), (522, 524), (523, 525), (524, 526), (525, 527), (528, 529), (528, 542), (529, 532), (530, 531), (530, 543), (531, 533), (532, 534), (533, 535), (534, 536), (535, 537), (536, 538), (537, 539), (538, 540), (539, 541), (540, 543), (541, 542), (544, 547), (544, 563), (545, 546), (545, 562), (546, 571), (547, 570), (548, 551), (548, 564), (549, 550), (549, 565), (550, 569), (551, 568), (552, 555), (552, 568), (553, 554), (553, 569), (554, 575), (555, 574), (556, 559), (556, 566), (557, 558), (557, 567), (558, 573), (559, 572), (560, 563), (560, 572), (561, 562), (561, 573), (564, 570), (565, 571), (566, 574), (567, 575), (576, 579), (576, 595), (577, 578), (577, 594), (578, 603), (579, 602), (580, 583), (580, 596), (581, 582), (581, 597), (582, 601), (583, 600), (584, 587), (584, 600), (585, 586), (585, 601), (586, 607), (587, 606), (588, 591), (588, 598), (589, 590), (589, 599), (590, 605), (591, 604), (592, 595), (592, 604), (593, 594), (593, 605), (596, 602), (597, 603), (598, 606), (599, 607), (610, 613), (610, 622), (613, 652), (616, 619), (616, 628), (619, 655), (622, 631), (625, 628), (625, 634), (631, 637), (634, 640), (637, 643), (640, 646), (643, 649), (646, 652), (649, 655)])
me_x.attributes.new('sharp_edge', 'BOOLEAN', 'EDGE').data.foreach_set('value', [ (min(e.vertices), max(e.vertices)) in _k for e in me_x.edges])
_uv = me_x.uv_layers.new(name='UVMap')
_uv.uv.foreach_set('vector', [0.09682, 0.2296, 0.0998, 0.1669, 0.1495, 0.1678, 0.1504, 0.2304, 0.1504, 0.2304, 0.1495, 0.1678, 0.1954, 0.1701, 0.1999, 0.2329, 0.5138, 0.2336, 0.5228, 0.1707, 0.5579, 0.1681, 0.5518, 0.2308, 0.5518, 0.2308, 0.5579, 0.1681, 0.6039, 0.167, 0.6013, 0.2296, 0.6013, 0.2296, 0.6039, 0.167, 0.6536, 0.1674, 0.6549, 0.2301, 0.6549, 0.2301, 0.6536, 0.1674, 0.6995, 0.1694, 0.7045, 0.2323, 0.2621, 0.2329, 0.2715, 0.1701, 0.3066, 0.1678, 0.3, 0.2304, 0.3, 0.2304, 0.3066, 0.1678, 0.3526, 0.1669, 0.3496, 0.2296, 0.3496, 0.2296, 0.3526, 0.1669, 0.4023, 0.1678, 0.4032, 0.2304, 0.4032, 0.2304, 0.4023, 0.1678, 0.4482, 0.1701, 0.4527, 0.2329, 0.7617, 0.234, 0.7703, 0.171, 0.8055, 0.1683, 0.7996, 0.2311, 0.7996, 0.2311, 0.8055, 0.1683, 0.8514, 0.167, 0.8491, 0.2296, 0.8491, 0.2296, 0.8514, 0.167, 0.9011, 0.1673, 0.9027, 0.2299, 0.9027, 0.2299, 0.9011, 0.1673, 0.947, 0.1691, 0.9522, 0.2319, 0.009316, 0.2329, 0.01868, 0.1701, 0.05387, 0.1678, 0.04727, 0.2304, 0.04727, 0.2304, 0.05387, 0.1678, 0.0998, 0.1669, 0.09682, 0.2296, 0.03946, 0.3566, 0.0424, 0.2934, 0.09445, 0.2925, 0.09274, 0.3556, 0.9573, 0.3582, 0.9557, 0.2949, 0.9955, 0.2984, 0.9981, 0.3617, 0.9041, 0.3561, 0.9037, 0.2929, 0.9557, 0.2949, 0.9573, 0.3582, 0.8464, 0.3557, 0.8474, 0.2926, 0.9037, 0.2929, 0.9041, 0.3561, 0.7931, 0.3573, 0.7954, 0.294, 0.8474, 0.2926, 0.8464, 0.3557, 0.4564, 0.3593, 0.4555, 0.296, 0.4953, 0.2999, 0.4971, 0.3633, 0.4032, 0.3566, 0.4035, 0.2934, 0.4555, 0.296, 0.4564, 0.3593, 0.3455, 0.3556, 0.3472, 0.2925, 0.4035, 0.2934, 0.4032, 0.3566, 0.2922, 0.3566, 0.2952, 0.2934, 0.3472, 0.2925, 0.3455, 0.3556, 0.709, 0.3586, 0.7077, 0.2953, 0.7475, 0.299, 0.7497, 0.3623, 0.6558, 0.3563, 0.6557, 0.2931, 0.7077, 0.2953, 0.709, 0.3586, 0.5981, 0.3557, 0.5994, 0.2925, 0.6557, 0.2931, 0.6558, 0.3563, 0.5448, 0.357, 0.5473, 0.2938, 0.5994, 0.2925, 0.5981, 0.3557, 0.2036, 0.3593, 0.2027, 0.296, 0.2425, 0.2999, 0.2443, 0.3633, 0.1504, 0.3566, 0.1507, 0.2934, 0.2027, 0.296, 0.2036, 0.3593, 0.09274, 0.3556, 0.09445, 0.2925, 0.1507, 0.2934, 0.1504, 0.3566, 0.0424, 0.2934, 0.04727, 0.2304, 0.09682, 0.2296, 0.09445, 0.2925, 0.002537, 0.296, 0.009316, 0.2329, 0.04727, 0.2304, 0.0424, 0.2934, 0.9037, 0.2929, 0.9027, 0.2299, 0.9522, 0.2319, 0.9557, 0.2949, 0.8474, 0.2926, 0.8491, 0.2296, 0.9027, 0.2299, 0.9037, 0.2929, 0.7954, 0.294, 0.7996, 0.2311, 0.8491, 0.2296, 0.8474, 0.2926, 0.7556, 0.2971, 0.7617, 0.234, 0.7996, 0.2311, 0.7954, 0.294, 0.4035, 0.2934, 0.4032, 0.2304, 0.4527, 0.2329, 0.4555, 0.296, 0.3472, 0.2925, 0.3496, 0.2296, 0.4032, 0.2304, 0.4035, 0.2934, 0.2952, 0.2934, 0.3, 0.2304, 0.3496, 0.2296, 0.3472, 0.2925, 0.2553, 0.296, 0.2621, 0.2329, 0.3, 0.2304, 0.2952, 0.2934, 0.6557, 0.2931, 0.6549, 0.2301, 0.7045, 0.2323, 0.7077, 0.2953, 0.5994, 0.2925, 0.6013, 0.2296, 0.6549, 0.2301, 0.6557, 0.2931, 0.5473, 0.2938, 0.5518, 0.2308, 0.6013, 0.2296, 0.5994, 0.2925, 0.5075, 0.2967, 0.5138, 0.2336, 0.5518, 0.2308, 0.5473, 0.2938, 0.1507, 0.2934, 0.1504, 0.2304, 0.1999, 0.2329, 0.2027, 0.296, 0.09445, 0.2925, 0.09682, 0.2296, 0.1504, 0.2304, 0.1507, 0.2934, 0.09197, 0.4192, 0.09274, 0.3556, 0.1504, 0.3566, 0.1491, 0.4201, 0.1491, 0.4201, 0.1504, 0.3566, 0.2036, 0.3593, 0.2018, 0.4228, 0.2018, 0.4228, 0.2036, 0.3593, 0.2443, 0.3633, 0.2421, 0.4268, 0.545, 0.4206, 0.5448, 0.357, 0.5981, 0.3557, 0.5978, 0.4193, 0.5978, 0.4193, 0.5981, 0.3557, 0.6558, 0.3563, 0.6549, 0.4198, 0.6549, 0.4198, 0.6558, 0.3563, 0.709, 0.3586, 0.7076, 0.4221, 0.7076, 0.4221, 0.709, 0.3586, 0.7497, 0.3623, 0.748, 0.4258, 0.292, 0.4201, 0.2922, 0.3566, 0.3455, 0.3556, 0.3447, 0.4192, 0.3447, 0.4192, 0.3455, 0.3556, 0.4032, 0.3566, 0.4019, 0.4201, 0.4019, 0.4201, 0.4032, 0.3566, 0.4564, 0.3593, 0.4546, 0.4228, 0.4546, 0.4228, 0.4564, 0.3593, 0.4971, 0.3633, 0.4949, 0.4268, 0.7936, 0.4208, 0.7931, 0.3573, 0.8464, 0.3557, 0.8463, 0.4193, 0.8463, 0.4193, 0.8464, 0.3557, 0.9041, 0.3561, 0.9034, 0.4196, 0.9034, 0.4196, 0.9041, 0.3561, 0.9573, 0.3582, 0.9562, 0.4217, 0.9562, 0.4217, 0.9573, 0.3582, 0.9981, 0.3617, 0.9966, 0.4253, 0.03918, 0.4201, 0.03946, 0.3566, 0.09274, 0.3556, 0.09197, 0.4192, 0.09304, 0.4937, 0.1456, 0.4946, 0.1448, 0.5045, 0.09349, 0.5037, 0.09349, 0.5037, 0.1448, 0.5045, 0.1435, 0.5137, 0.09451, 0.5129, 0.6262, 0.7715, 0.5781, 0.762, 0.5813, 0.7543, 0.6262, 0.7632, 0.6262, 0.7632, 0.5813, 0.7543, 0.5851, 0.7453, 0.6262, 0.7535, 0.6262, 0.7535, 0.5851, 0.7453, 0.589, 0.7358, 0.6262, 0.7432, 0.1456, 0.4946, 0.1941, 0.4971, 0.1922, 0.5069, 0.1448, 0.5045, 0.1448, 0.5045, 0.1922, 0.5069, 0.1887, 0.516, 0.1435, 0.5137, 0.5781, 0.762, 0.5374, 0.7348, 0.5433, 0.7289, 0.5813, 0.7543, 0.5813, 0.7543, 0.5433, 0.7289, 0.5502, 0.722, 0.5851, 0.7453, 0.5851, 0.7453, 0.5502, 0.722, 0.5575, 0.7147, 0.589, 0.7358, 0.1941, 0.4971, 0.2312, 0.5007, 0.2284, 0.5105, 0.1922, 0.5069, 0.5161, 0.5076, 0.5525, 0.5049, 0.5557, 0.5141, 0.5211, 0.5166, 0.5374, 0.7348, 0.5102, 0.6941, 0.5179, 0.6909, 0.5433, 0.7289, 0.5433, 0.7289, 0.5179, 0.6909, 0.5269, 0.6871, 0.5502, 0.722, 0.5502, 0.722, 0.5269, 0.6871, 0.5364, 0.6832, 0.5575, 0.7147, 0.5508, 0.495, 0.5994, 0.4938, 0.5999, 0.5038, 0.5525, 0.5049, 0.5525, 0.5049, 0.5999, 0.5038, 0.601, 0.513, 0.5557, 0.5141, 0.5102, 0.6941, 0.5007, 0.646, 0.509, 0.646, 0.5179, 0.6909, 0.5179, 0.6909, 0.509, 0.646, 0.5187, 0.646, 0.5269, 0.6871, 0.5269, 0.6871, 0.5187, 0.646, 0.529, 0.646, 0.5364, 0.6832, 0.5994, 0.4938, 0.6519, 0.4943, 0.6512, 0.5043, 0.5999, 0.5038, 0.5999, 0.5038, 0.6512, 0.5043, 0.6499, 0.5135, 0.601, 0.513, 0.5007, 0.646, 0.5102, 0.598, 0.5179, 0.6012, 0.509, 0.646, 0.509, 0.646, 0.5179, 0.6012, 0.5269, 0.6049, 0.5187, 0.646, 0.5187, 0.646, 0.5269, 0.6049, 0.5364, 0.6088, 0.529, 0.646, 0.6519, 0.4943, 0.7004, 0.4964, 0.6986, 0.5063, 0.6512, 0.5043, 0.6512, 0.5043, 0.6986, 0.5063, 0.6951, 0.5154, 0.6499, 0.5135, 0.5102, 0.598, 0.5374, 0.5573, 0.5433, 0.5632, 0.5179, 0.6012, 0.5179, 0.6012, 0.5433, 0.5632, 0.5502, 0.5701, 0.5269, 0.6049, 0.5269, 0.6049, 0.5502, 0.5701, 0.5575, 0.5773, 0.5364, 0.6088, 0.7004, 0.4964, 0.7375, 0.4999, 0.7348, 0.5097, 0.6986, 0.5063, 0.2625, 0.5069, 0.2988, 0.5045, 0.302, 0.5137, 0.2674, 0.516, 0.5374, 0.5573, 0.5781, 0.5301, 0.5813, 0.5377, 0.5433, 0.5632, 0.5433, 0.5632, 0.5813, 0.5377, 0.5851, 0.5468, 0.5502, 0.5701, 0.5502, 0.5701, 0.5851, 0.5468, 0.589, 0.5563, 0.5575, 0.5773, 0.2973, 0.4946, 0.3458, 0.4937, 0.3463, 0.5037, 0.2988, 0.5045, 0.2988, 0.5045, 0.3463, 0.5037, 0.3473, 0.5129, 0.302, 0.5137, 0.5781, 0.5301, 0.6262, 0.5205, 0.6262, 0.5288, 0.5813, 0.5377, 0.5813, 0.5377, 0.6262, 0.5288, 0.6262, 0.5386, 0.5851, 0.5468, 0.5851, 0.5468, 0.6262, 0.5386, 0.6262, 0.5489, 0.589, 0.5563, 0.3458, 0.4937, 0.3983, 0.4946, 0.3976, 0.5045, 0.3463, 0.5037, 0.3463, 0.5037, 0.3976, 0.5045, 0.3962, 0.5137, 0.3473, 0.5129, 0.6262, 0.5205, 0.6742, 0.5301, 0.671, 0.5377, 0.6262, 0.5288, 0.6262, 0.5288, 0.671, 0.5377, 0.6673, 0.5468, 0.6262, 0.5386, 0.6262, 0.5386, 0.6673, 0.5468, 0.6634, 0.5563, 0.6262, 0.5489, 0.3983, 0.4946, 0.4468, 0.4971, 0.4449, 0.5069, 0.3976, 0.5045, 0.3976, 0.5045, 0.4449, 0.5069, 0.4414, 0.516, 0.3962, 0.5137, 0.6742, 0.5301, 0.7149, 0.5573, 0.709, 0.5632, 0.671, 0.5377, 0.671, 0.5377, 0.709, 0.5632, 0.7021, 0.5701, 0.6673, 0.5468, 0.6673, 0.5468, 0.7021, 0.5701, 0.6949, 0.5773, 0.6634, 0.5563, 0.4468, 0.4971, 0.4839, 0.5007, 0.4812, 0.5105, 0.4449, 0.5069, 0.7651, 0.5079, 0.8014, 0.5052, 0.8046, 0.5143, 0.77, 0.517, 0.7149, 0.5573, 0.7421, 0.598, 0.7345, 0.6012, 0.709, 0.5632, 0.709, 0.5632, 0.7345, 0.6012, 0.7254, 0.6049, 0.7021, 0.5701, 0.7021, 0.5701, 0.7254, 0.6049, 0.7159, 0.6088, 0.6949, 0.5773, 0.7997, 0.4952, 0.8482, 0.4939, 0.8488, 0.5038, 0.8014, 0.5052, 0.8014, 0.5052, 0.8488, 0.5038, 0.8499, 0.513, 0.8046, 0.5143, 0.7421, 0.598, 0.7517, 0.646, 0.7434, 0.646, 0.7345, 0.6012, 0.7345, 0.6012, 0.7434, 0.646, 0.7336, 0.646, 0.7254, 0.6049, 0.7254, 0.6049, 0.7336, 0.646, 0.7233, 0.646, 0.7159, 0.6088, 0.8482, 0.4939, 0.9007, 0.4941, 0.9001, 0.5041, 0.8488, 0.5038, 0.8488, 0.5038, 0.9001, 0.5041, 0.8989, 0.5133, 0.8499, 0.513, 0.7517, 0.646, 0.7421, 0.6941, 0.7345, 0.6909, 0.7434, 0.646, 0.7434, 0.646, 0.7345, 0.6909, 0.7254, 0.6871, 0.7336, 0.646, 0.7336, 0.646, 0.7254, 0.6871, 0.7159, 0.6832, 0.7233, 0.646, 0.9007, 0.4941, 0.9493, 0.4961, 0.9475, 0.506, 0.9001, 0.5041, 0.9001, 0.5041, 0.9475, 0.506, 0.9441, 0.5151, 0.8989, 0.5133, 0.7421, 0.6941, 0.7149, 0.7348, 0.709, 0.7289, 0.7345, 0.6909, 0.7345, 0.6909, 0.709, 0.7289, 0.7021, 0.722, 0.7254, 0.6871, 0.7254, 0.6871, 0.7021, 0.722, 0.6949, 0.7147, 0.7159, 0.6832, 0.9493, 0.4961, 0.9864, 0.4993, 0.9837, 0.5091, 0.9475, 0.506, 0.00974, 0.5069, 0.04607, 0.5045, 0.04925, 0.5137, 0.01459, 0.516, 0.7149, 0.7348, 0.6742, 0.762, 0.671, 0.7543, 0.709, 0.7289, 0.709, 0.7289, 0.671, 0.7543, 0.6673, 0.7453, 0.7021, 0.722, 0.7021, 0.722, 0.6673, 0.7453, 0.6634, 0.7358, 0.6949, 0.7147, 0.04449, 0.4946, 0.09304, 0.4937, 0.09349, 0.5037, 0.04607, 0.5045, 0.04607, 0.5045, 0.09349, 0.5037, 0.09451, 0.5129, 0.04925, 0.5137, 0.6742, 0.762, 0.6262, 0.7715, 0.6262, 0.7632, 0.671, 0.7543, 0.671, 0.7543, 0.6262, 0.7632, 0.6262, 0.7535, 0.6673, 0.7453, 0.6673, 0.7453, 0.6262, 0.7535, 0.6262, 0.7432, 0.6634, 0.7358, 0.09196, 0.4562, 0.1479, 0.4572, 0.1456, 0.4946, 0.09304, 0.4937, 0.6262, 0.7432, 0.589, 0.7358, 0.5575, 0.7147, 0.5364, 0.6832, 0.529, 0.646, 0.5364, 0.6088, 0.5575, 0.5773, 0.589, 0.5563, 0.6262, 0.5489, 0.6634, 0.5563, 0.6949, 0.5773, 0.7159, 0.6088, 0.7233, 0.646, 0.7159, 0.6832, 0.6949, 0.7147, 0.6634, 0.7358, 0.04027, 0.4572, 0.09196, 0.4562, 0.09304, 0.4937, 0.04449, 0.4946, 0.1479, 0.4572, 0.1995, 0.4598, 0.1941, 0.4971, 0.1456, 0.4946, 0.1995, 0.4598, 0.239, 0.4637, 0.2312, 0.5007, 0.1941, 0.4971, 0.5463, 0.4576, 0.598, 0.4563, 0.5994, 0.4938, 0.5508, 0.495, 0.598, 0.4563, 0.6539, 0.4569, 0.6519, 0.4943, 0.5994, 0.4938, 0.6539, 0.4569, 0.7056, 0.4591, 0.7004, 0.4964, 0.6519, 0.4943, 0.7056, 0.4591, 0.7451, 0.4627, 0.7375, 0.4999, 0.7004, 0.4964, 0.293, 0.4572, 0.3447, 0.4562, 0.3458, 0.4937, 0.2973, 0.4946, 0.3447, 0.4562, 0.4007, 0.4572, 0.3983, 0.4946, 0.3458, 0.4937, 0.4007, 0.4572, 0.4523, 0.4598, 0.4468, 0.4971, 0.3983, 0.4946, 0.4523, 0.4598, 0.4918, 0.4637, 0.4839, 0.5007, 0.4468, 0.4971, 0.795, 0.4578, 0.8467, 0.4564, 0.8482, 0.4939, 0.7997, 0.4952, 0.8467, 0.4564, 0.9026, 0.4567, 0.9007, 0.4941, 0.8482, 0.4939, 0.9026, 0.4567, 0.9543, 0.4587, 0.9493, 0.4961, 0.9007, 0.4941, 0.9543, 0.4587, 0.9938, 0.4622, 0.9864, 0.4993, 0.9493, 0.4961, 0.9562, 0.4217, 0.9966, 0.4253, 0.9938, 0.4622, 0.9543, 0.4587, 0.9034, 0.4196, 0.9562, 0.4217, 0.9543, 0.4587, 0.9026, 0.4567, 0.8463, 0.4193, 0.9034, 0.4196, 0.9026, 0.4567, 0.8467, 0.4564, 0.7936, 0.4208, 0.8463, 0.4193, 0.8467, 0.4564, 0.795, 0.4578, 0.4546, 0.4228, 0.4949, 0.4268, 0.4918, 0.4637, 0.4523, 0.4598, 0.4019, 0.4201, 0.4546, 0.4228, 0.4523, 0.4598, 0.4007, 0.4572, 0.3447, 0.4192, 0.4019, 0.4201, 0.4007, 0.4572, 0.3447, 0.4562, 0.292, 0.4201, 0.3447, 0.4192, 0.3447, 0.4562, 0.293, 0.4572, 0.7076, 0.4221, 0.748, 0.4258, 0.7451, 0.4627, 0.7056, 0.4591, 0.6549, 0.4198, 0.7076, 0.4221, 0.7056, 0.4591, 0.6539, 0.4569, 0.5978, 0.4193, 0.6549, 0.4198, 0.6539, 0.4569, 0.598, 0.4563, 0.545, 0.4206, 0.5978, 0.4193, 0.598, 0.4563, 0.5463, 0.4576, 0.2018, 0.4228, 0.2421, 0.4268, 0.239, 0.4637, 0.1995, 0.4598, 0.1491, 0.4201, 0.2018, 0.4228, 0.1995, 0.4598, 0.1479, 0.4572, 0.03918, 0.4201, 0.09197, 0.4192, 0.09196, 0.4562, 0.04027, 0.4572, 0.09197, 0.4192, 0.1491, 0.4201, 0.1479, 0.4572, 0.09196, 0.4562, 0.1166, 0.546, 0.1606, 0.546, 0.1537, 0.5809, 0.1236, 0.5809, 0.1494, 0.1512, 0.1004, 0.1504, 0.1006, 0.1341, 0.1498, 0.1349, 0.1498, 0.1349, 0.1006, 0.1341, 0.1002, 0.1178, 0.1507, 0.1186, 0.1947, 0.1535, 0.1494, 0.1512, 0.1498, 0.1349, 0.1952, 0.1372, 0.1952, 0.1372, 0.1498, 0.1349, 0.1507, 0.1186, 0.1973, 0.121, 0.5591, 0.1516, 0.5244, 0.1541, 0.5242, 0.1378, 0.559, 0.1352, 0.559, 0.1352, 0.5242, 0.1378, 0.5217, 0.1216, 0.5574, 0.119, 0.6044, 0.1505, 0.5591, 0.1516, 0.559, 0.1352, 0.6045, 0.1341, 0.6045, 0.1341, 0.559, 0.1352, 0.5574, 0.119, 0.604, 0.1178, 0.6534, 0.1509, 0.6044, 0.1505, 0.6045, 0.1341, 0.6536, 0.1346, 0.6536, 0.1346, 0.6045, 0.1341, 0.604, 0.1178, 0.6544, 0.1183, 0.6987, 0.1529, 0.6534, 0.1509, 0.6536, 0.1346, 0.699, 0.1366, 0.699, 0.1366, 0.6536, 0.1346, 0.6544, 0.1183, 0.701, 0.1203, 0.3079, 0.1512, 0.2732, 0.1535, 0.2731, 0.1372, 0.3079, 0.1349, 0.3079, 0.1349, 0.2731, 0.1372, 0.2707, 0.121, 0.3064, 0.1186, 0.3532, 0.1504, 0.3079, 0.1512, 0.3079, 0.1349, 0.3534, 0.1341, 0.3534, 0.1341, 0.3079, 0.1349, 0.3064, 0.1186, 0.353, 0.1178, 0.4022, 0.1512, 0.3532, 0.1504, 0.3534, 0.1341, 0.4025, 0.1349, 0.4025, 0.1349, 0.3534, 0.1341, 0.353, 0.1178, 0.4035, 0.1186, 0.4475, 0.1535, 0.4022, 0.1512, 0.4025, 0.1349, 0.4479, 0.1372, 0.4479, 0.1372, 0.4025, 0.1349, 0.4035, 0.1186, 0.45, 0.121, 0.8065, 0.1518, 0.7719, 0.1545, 0.7717, 0.1381, 0.8064, 0.1354, 0.8064, 0.1354, 0.7717, 0.1381, 0.769, 0.1219, 0.8047, 0.1192, 0.8518, 0.1505, 0.8065, 0.1518, 0.8064, 0.1354, 0.8519, 0.1341, 0.8519, 0.1341, 0.8064, 0.1354, 0.8047, 0.1192, 0.8513, 0.1178, 0.9009, 0.1508, 0.8518, 0.1505, 0.8519, 0.1341, 0.901, 0.1344, 0.901, 0.1344, 0.8519, 0.1341, 0.8513, 0.1178, 0.9018, 0.1181, 0.9462, 0.1526, 0.9009, 0.1508, 0.901, 0.1344, 0.9464, 0.1362, 0.9464, 0.1362, 0.901, 0.1344, 0.9018, 0.1181, 0.9484, 0.1199, 0.0551, 0.1512, 0.02039, 0.1535, 0.02036, 0.1372, 0.05517, 0.1349, 0.05517, 0.1349, 0.02036, 0.1372, 0.01789, 0.121, 0.05361, 0.1186, 0.1004, 0.1504, 0.0551, 0.1512, 0.05517, 0.1349, 0.1006, 0.1341, 0.1006, 0.1341, 0.05517, 0.1349, 0.05361, 0.1186, 0.1002, 0.1178, 0.1507, 0.1186, 0.1002, 0.1178, 0.09913, 0.09476, 0.1525, 0.09564, 0.1495, 0.1678, 0.0998, 0.1669, 0.1004, 0.1504, 0.1494, 0.1512, 0.1002, 0.1178, 0.05361, 0.1186, 0.04976, 0.09564, 0.09913, 0.09476, 0.0998, 0.1669, 0.05387, 0.1678, 0.0551, 0.1512, 0.1004, 0.1504, 0.1954, 0.1701, 0.1495, 0.1678, 0.1494, 0.1512, 0.1947, 0.1535, 0.1973, 0.121, 0.1507, 0.1186, 0.1525, 0.09564, 0.2019, 0.09813, 0.2305, 0.1735, 0.1954, 0.1701, 0.1947, 0.1535, 0.2293, 0.157, 0.5574, 0.119, 0.5217, 0.1216, 0.5155, 0.09877, 0.5533, 0.09602, 0.6039, 0.167, 0.5579, 0.1681, 0.5591, 0.1516, 0.6044, 0.1505, 0.604, 0.1178, 0.5574, 0.119, 0.5533, 0.09602, 0.6027, 0.0948, 0.6536, 0.1674, 0.6039, 0.167, 0.6044, 0.1505, 0.6534, 0.1509, 0.6544, 0.1183, 0.604, 0.1178, 0.6027, 0.0948, 0.6561, 0.09531, 0.6995, 0.1694, 0.6536, 0.1674, 0.6534, 0.1509, 0.6987, 0.1529, 0.701, 0.1203, 0.6544, 0.1183, 0.6561, 0.09531, 0.7055, 0.09746, 0.7346, 0.1727, 0.6995, 0.1694, 0.6987, 0.1529, 0.7333, 0.1561, 0.3064, 0.1186, 0.2707, 0.121, 0.2647, 0.09813, 0.3025, 0.09564, 0.3526, 0.1669, 0.3066, 0.1678, 0.3079, 0.1512, 0.3532, 0.1504, 0.353, 0.1178, 0.3064, 0.1186, 0.3025, 0.09564, 0.3519, 0.09476, 0.4023, 0.1678, 0.3526, 0.1669, 0.3532, 0.1504, 0.4022, 0.1512, 0.4035, 0.1186, 0.353, 0.1178, 0.3519, 0.09476, 0.4053, 0.09564, 0.4482, 0.1701, 0.4023, 0.1678, 0.4022, 0.1512, 0.4475, 0.1535, 0.45, 0.121, 0.4035, 0.1186, 0.4053, 0.09564, 0.4546, 0.09813, 0.4833, 0.1735, 0.4482, 0.1701, 0.4475, 0.1535, 0.4821, 0.157, 0.8047, 0.1192, 0.769, 0.1219, 0.7628, 0.09914, 0.8006, 0.09624, 0.8514, 0.167, 0.8055, 0.1683, 0.8065, 0.1518, 0.8518, 0.1505, 0.8513, 0.1178, 0.8047, 0.1192, 0.8006, 0.09624, 0.85, 0.09483, 0.9011, 0.1673, 0.8514, 0.167, 0.8518, 0.1505, 0.9009, 0.1508, 0.9018, 0.1181, 0.8513, 0.1178, 0.85, 0.09483, 0.9034, 0.09512, 0.947, 0.1691, 0.9011, 0.1673, 0.9009, 0.1508, 0.9462, 0.1526, 0.9484, 0.1199, 0.9018, 0.1181, 0.9034, 0.09512, 0.9527, 0.09707, 0.9822, 0.1722, 0.947, 0.1691, 0.9462, 0.1526, 0.9808, 0.1556, 0.05361, 0.1186, 0.01789, 0.121, 0.01194, 0.09813, 0.04976, 0.09564, 0.2028, 0.6137, 0.2144, 0.6416, 0.1898, 0.6464, 0.182, 0.6276, 0.2013, 0.7504, 0.1606, 0.7672, 0.1537, 0.7324, 0.1815, 0.7208, 0.076, 0.5629, 0.1166, 0.546, 0.1236, 0.5809, 0.09574, 0.5924, 0.2324, 0.7192, 0.2013, 0.7504, 0.1815, 0.7208, 0.2028, 0.6995, 0.0449, 0.594, 0.076, 0.5629, 0.09574, 0.5924, 0.07443, 0.6137, 0.2492, 0.6786, 0.2324, 0.7192, 0.2028, 0.6995, 0.2144, 0.6717, 0.02807, 0.6346, 0.0449, 0.594, 0.07443, 0.6137, 0.0629, 0.6416, 0.2492, 0.6346, 0.2492, 0.6786, 0.2144, 0.6717, 0.2144, 0.6416, 0.0449, 0.7192, 0.02807, 0.6786, 0.0629, 0.6717, 0.07443, 0.6995, 0.02807, 0.6786, 0.02807, 0.6346, 0.0629, 0.6416, 0.0629, 0.6717, 0.2324, 0.594, 0.2492, 0.6346, 0.2144, 0.6416, 0.2028, 0.6137, 0.076, 0.7504, 0.0449, 0.7192, 0.07443, 0.6995, 0.09574, 0.7208, 0.2013, 0.5629, 0.2324, 0.594, 0.2028, 0.6137, 0.1815, 0.5924, 0.1166, 0.7672, 0.076, 0.7504, 0.09574, 0.7208, 0.1236, 0.7324, 0.1606, 0.546, 0.2013, 0.5629, 0.1815, 0.5924, 0.1537, 0.5809, 0.1606, 0.7672, 0.1166, 0.7672, 0.1236, 0.7324, 0.1537, 0.7324, 0.1548, 0.07336, 0.09756, 0.07242, 0.09728, 0.05568, 0.1557, 0.05663, 0.1557, 0.05663, 0.09728, 0.05568, 0.09832, 0.03974, 0.1551, 0.04067, 0.2077, 0.07603, 0.1548, 0.07336, 0.1557, 0.05663, 0.2096, 0.05936, 0.2096, 0.05936, 0.1557, 0.05663, 0.1551, 0.04067, 0.2076, 0.04332, 0.2482, 0.08003, 0.2077, 0.07603, 0.2096, 0.05936, 0.2508, 0.06343, 0.2508, 0.06343, 0.2096, 0.05936, 0.2076, 0.04332, 0.2478, 0.04728, 0.601, 0.07248, 0.548, 0.07378, 0.5466, 0.05706, 0.6006, 0.05573, 0.6006, 0.05573, 0.5466, 0.05706, 0.549, 0.04108, 0.6015, 0.03979, 0.6583, 0.07302, 0.601, 0.07248, 0.6006, 0.05573, 0.659, 0.05629, 0.659, 0.05629, 0.6006, 0.05573, 0.6015, 0.03979, 0.6584, 0.04033, 0.7112, 0.07533, 0.6583, 0.07302, 0.659, 0.05629, 0.7129, 0.05864, 0.7129, 0.05864, 0.659, 0.05629, 0.6584, 0.04033, 0.7109, 0.04262, 0.2974, 0.07336, 0.2568, 0.07603, 0.2547, 0.05936, 0.2961, 0.05663, 0.2961, 0.05663, 0.2547, 0.05936, 0.2583, 0.04332, 0.2986, 0.04067, 0.3503, 0.07242, 0.2974, 0.07336, 0.2961, 0.05663, 0.3501, 0.05568, 0.3501, 0.05568, 0.2961, 0.05663, 0.2986, 0.04067, 0.3511, 0.03974, 0.4076, 0.07336, 0.3503, 0.07242, 0.3501, 0.05568, 0.4084, 0.05663, 0.4084, 0.05663, 0.3501, 0.05568, 0.3511, 0.03974, 0.4079, 0.04067, 0.4605, 0.07603, 0.4076, 0.07336, 0.4084, 0.05663, 0.4624, 0.05936, 0.4624, 0.05936, 0.4084, 0.05663, 0.4079, 0.04067, 0.4604, 0.04332, 0.501, 0.08003, 0.4605, 0.07603, 0.4624, 0.05936, 0.5036, 0.06343, 0.5036, 0.06343, 0.4624, 0.05936, 0.4604, 0.04332, 0.5005, 0.04728, 0.8481, 0.07251, 0.7952, 0.07402, 0.7937, 0.05731, 0.8477, 0.05576, 0.8477, 0.05576, 0.7937, 0.05731, 0.796, 0.04132, 0.8485, 0.03981, 0.9054, 0.07282, 0.8481, 0.07251, 0.8477, 0.05576, 0.9061, 0.05608, 0.9061, 0.05608, 0.8477, 0.05576, 0.8485, 0.03981, 0.9054, 0.04013, 0.9583, 0.07491, 0.9054, 0.07282, 0.9061, 0.05608, 0.96, 0.05822, 0.96, 0.05822, 0.9061, 0.05608, 0.9054, 0.04013, 0.9579, 0.0422, 0.0446, 0.07336, 0.004043, 0.07603, 0.001948, 0.05936, 0.0433, 0.05663, 0.0433, 0.05663, 0.001948, 0.05936, 0.005546, 0.04332, 0.04579, 0.04067, 0.09756, 0.07242, 0.0446, 0.07336, 0.0433, 0.05663, 0.09728, 0.05568, 0.09728, 0.05568, 0.0433, 0.05663, 0.04579, 0.04067, 0.09832, 0.03974, 0.1551, 0.04067, 0.09832, 0.03974, 0.09973, 0.02881, 0.1541, 0.0297, 0.1525, 0.09564, 0.09913, 0.09476, 0.09756, 0.07242, 0.1548, 0.07336, 0.09832, 0.03974, 0.04579, 0.04067, 0.04947, 0.0297, 0.09973, 0.02881, 0.09913, 0.09476, 0.04976, 0.09564, 0.0446, 0.07336, 0.09756, 0.07242, 0.2019, 0.09813, 0.1525, 0.09564, 0.1548, 0.07336, 0.2077, 0.07603, 0.2076, 0.04332, 0.1551, 0.04067, 0.1541, 0.0297, 0.2043, 0.03223, 0.5533, 0.09602, 0.5155, 0.09877, 0.5075, 0.07672, 0.548, 0.07378, 0.2478, 0.04728, 0.2076, 0.04332, 0.2043, 0.03223, 0.2427, 0.03603, 0.6027, 0.0948, 0.5533, 0.09602, 0.548, 0.07378, 0.601, 0.07248, 0.6015, 0.03979, 0.549, 0.04108, 0.5526, 0.03008, 0.6029, 0.02885, 0.6561, 0.09531, 0.6027, 0.0948, 0.601, 0.07248, 0.6583, 0.07302, 0.6584, 0.04033, 0.6015, 0.03979, 0.6029, 0.02885, 0.6572, 0.02936, 0.7055, 0.09746, 0.6561, 0.09531, 0.6583, 0.07302, 0.7112, 0.07533, 0.7109, 0.04262, 0.6584, 0.04033, 0.6572, 0.02936, 0.7075, 0.03155, 0.7432, 0.1009, 0.7055, 0.09746, 0.7112, 0.07533, 0.7517, 0.07905, 0.751, 0.04631, 0.7109, 0.04262, 0.7075, 0.03155, 0.7459, 0.03508, 0.3519, 0.09476, 0.3025, 0.09564, 0.2974, 0.07336, 0.3503, 0.07242, 0.3511, 0.03974, 0.2986, 0.04067, 0.3022, 0.0297, 0.3525, 0.02881, 0.4053, 0.09564, 0.3519, 0.09476, 0.3503, 0.07242, 0.4076, 0.07336, 0.4079, 0.04067, 0.3511, 0.03974, 0.3525, 0.02881, 0.4069, 0.0297, 0.4546, 0.09813, 0.4053, 0.09564, 0.4076, 0.07336, 0.4605, 0.07603, 0.4604, 0.04332, 0.4079, 0.04067, 0.4069, 0.0297, 0.4571, 0.03223, 0.4923, 0.1019, 0.4546, 0.09813, 0.4605, 0.07603, 0.501, 0.08003, 0.5005, 0.04728, 0.4604, 0.04332, 0.4571, 0.03223, 0.4955, 0.03603, 0.85, 0.09483, 0.8006, 0.09624, 0.7952, 0.07402, 0.8481, 0.07251, 0.8485, 0.03981, 0.796, 0.04132, 0.7996, 0.03031, 0.8498, 0.02887, 0.9034, 0.09512, 0.85, 0.09483, 0.8481, 0.07251, 0.9054, 0.07282, 0.9054, 0.04013, 0.8485, 0.03981, 0.8498, 0.02887, 0.9042, 0.02916, 0.9527, 0.09707, 0.9034, 0.09512, 0.9054, 0.07282, 0.9583, 0.07491, 0.9579, 0.0422, 0.9054, 0.04013, 0.9042, 0.02916, 0.9544, 0.03115, 0.04976, 0.09564, 0.01194, 0.09813, 0.004043, 0.07603, 0.0446, 0.07336, 0.9981, 0.04573, 0.9579, 0.0422, 0.9544, 0.03115, 0.9929, 0.03453, 0.1658, 0.7933, 0.1114, 0.7933, 0.1166, 0.7672, 0.1606, 0.7672, 0.1658, 0.5199, 0.2161, 0.5407, 0.2013, 0.5629, 0.1606, 0.546, 0.1114, 0.7933, 0.06121, 0.7725, 0.076, 0.7504, 0.1166, 0.7672, 0.2161, 0.5407, 0.2545, 0.5792, 0.2324, 0.594, 0.2013, 0.5629, 0.06121, 0.7725, 0.02276, 0.734, 0.0449, 0.7192, 0.076, 0.7504, 0.4069, 0.0297, 0.3525, 0.02881, 0.3581, 0.001948, 0.4021, 0.002668, 0.001948, 0.6838, 0.001948, 0.6294, 0.02807, 0.6346, 0.02807, 0.6786, 0.1541, 0.0297, 0.09973, 0.02881, 0.1054, 0.001948, 0.1493, 0.002668, 0.2753, 0.6294, 0.2753, 0.6838, 0.2492, 0.6786, 0.2492, 0.6346, 0.001948, 0.6294, 0.02276, 0.5792, 0.0449, 0.594, 0.02807, 0.6346, 0.2753, 0.6838, 0.2545, 0.734, 0.2324, 0.7192, 0.2492, 0.6786, 0.02276, 0.5792, 0.06121, 0.5407, 0.076, 0.5629, 0.0449, 0.594, 0.2545, 0.734, 0.2161, 0.7725, 0.2013, 0.7504, 0.2324, 0.7192, 0.9042, 0.02916, 0.8498, 0.02887, 0.8552, 0.001948, 0.8992, 0.002188, 0.6572, 0.02936, 0.6029, 0.02885, 0.6083, 0.001948, 0.6523, 0.002366, 0.1114, 0.5199, 0.1658, 0.5199, 0.1606, 0.546, 0.1166, 0.546, 0.2442, 0.9971, 0.2415, 0.933, 0.3921, 0.933, 0.3948, 0.9971, 0.09574, 0.7208, 0.07443, 0.6995, 0.09525, 0.6856, 0.1096, 0.7, 0.1815, 0.5924, 0.2028, 0.6137, 0.182, 0.6276, 0.1676, 0.6132, 0.1236, 0.7324, 0.09574, 0.7208, 0.1096, 0.7, 0.1285, 0.7078, 0.1537, 0.5809, 0.1815, 0.5924, 0.1676, 0.6132, 0.1488, 0.6054, 0.1537, 0.7324, 0.1236, 0.7324, 0.1285, 0.7078, 0.1488, 0.7078, 0.1236, 0.5809, 0.1537, 0.5809, 0.1488, 0.6054, 0.1285, 0.6054, 0.1815, 0.7208, 0.1537, 0.7324, 0.1488, 0.7078, 0.1676, 0.7, 0.09574, 0.5924, 0.1236, 0.5809, 0.1285, 0.6054, 0.1096, 0.6132, 0.2028, 0.6995, 0.1815, 0.7208, 0.1676, 0.7, 0.182, 0.6856, 0.07443, 0.6137, 0.09574, 0.5924, 0.1096, 0.6132, 0.09525, 0.6276, 0.2144, 0.6717, 0.2028, 0.6995, 0.182, 0.6856, 0.1898, 0.6668, 0.0629, 0.6416, 0.07443, 0.6137, 0.09525, 0.6276, 0.08746, 0.6464, 0.2144, 0.6416, 0.2144, 0.6717, 0.1898, 0.6668, 0.1898, 0.6464, 0.07443, 0.6995, 0.0629, 0.6717, 0.08746, 0.6668, 0.09525, 0.6856, 0.0629, 0.6717, 0.0629, 0.6416, 0.08746, 0.6464, 0.08746, 0.6668, 0.09244, 0.6658, 0.09947, 0.6828, 0.09525, 0.6856, 0.08746, 0.6668, 0.09947, 0.6828, 0.1125, 0.6958, 0.1096, 0.7, 0.09525, 0.6856, 0.1125, 0.6958, 0.1294, 0.7028, 0.1285, 0.7078, 0.1096, 0.7, 0.1294, 0.7028, 0.1478, 0.7028, 0.1488, 0.7078, 0.1285, 0.7078, 0.1478, 0.7028, 0.1648, 0.6958, 0.1676, 0.7, 0.1488, 0.7078, 0.1648, 0.6958, 0.1778, 0.6828, 0.182, 0.6856, 0.1676, 0.7, 0.1778, 0.6828, 0.1848, 0.6658, 0.1898, 0.6668, 0.182, 0.6856, 0.1848, 0.6658, 0.1848, 0.6474, 0.1898, 0.6464, 0.1898, 0.6668, 0.1848, 0.6474, 0.1778, 0.6304, 0.182, 0.6276, 0.1898, 0.6464, 0.1778, 0.6304, 0.1648, 0.6175, 0.1676, 0.6132, 0.182, 0.6276, 0.1648, 0.6175, 0.1478, 0.6104, 0.1488, 0.6054, 0.1676, 0.6132, 0.1478, 0.6104, 0.1294, 0.6104, 0.1285, 0.6054, 0.1488, 0.6054, 0.1294, 0.6104, 0.1125, 0.6175, 0.1096, 0.6132, 0.1285, 0.6054, 0.1125, 0.6175, 0.09947, 0.6304, 0.09525, 0.6276, 0.1096, 0.6132, 0.09947, 0.6304, 0.09244, 0.6474, 0.08746, 0.6464, 0.09525, 0.6276, 0.09244, 0.6474, 0.09244, 0.6658, 0.08746, 0.6668, 0.08746, 0.6464, 0.4593, 0.3254, 0.4102, 0.2763, 0.3836, 0.2121, 0.3836, 0.1427, 0.4102, 0.07854, 0.4593, 0.02945, 0.5234, 0.002881, 0.5929, 0.002881, 0.657, 0.02945, 0.7061, 0.07854, 0.7327, 0.1427, 0.7327, 0.2121, 0.7061, 0.2763, 0.657, 0.3254, 0.5929, 0.3519, 0.5234, 0.3519, 0.6182, 0.9971, 0.6132, 0.948, 0.7637, 0.948, 0.7688, 0.9971, 0.4287, 0.7994, 0.4337, 0.7503, 0.5843, 0.7503, 0.5793, 0.7994, 0.795, 0.8144, 0.7977, 0.7503, 0.9482, 0.7503, 0.9455, 0.8144, 0.426, 0.8635, 0.4287, 0.7994, 0.5793, 0.7994, 0.5765, 0.8635, 0.795, 0.8839, 0.795, 0.8144, 0.9455, 0.8144, 0.9455, 0.8839, 0.426, 0.933, 0.426, 0.8635, 0.5765, 0.8635, 0.5765, 0.933, 0.7977, 0.948, 0.795, 0.8839, 0.9455, 0.8839, 0.9482, 0.948, 0.4287, 0.9971, 0.426, 0.933, 0.5765, 0.933, 0.5793, 0.9971, 0.8027, 0.9971, 0.7977, 0.948, 0.9482, 0.948, 0.9533, 0.9971, 0.6105, 0.8144, 0.6132, 0.7503, 0.7637, 0.7503, 0.761, 0.8144, 0.2415, 0.8635, 0.2442, 0.7994, 0.3948, 0.7994, 0.3921, 0.8635, 0.2442, 0.7994, 0.2493, 0.7503, 0.3998, 0.7503, 0.3948, 0.7994, 0.6105, 0.8839, 0.6105, 0.8144, 0.761, 0.8144, 0.761, 0.8839, 0.2415, 0.933, 0.2415, 0.8635, 0.3921, 0.8635, 0.3921, 0.933, 0.6132, 0.948, 0.6105, 0.8839, 0.761, 0.8839, 0.7637, 0.948, 0.5928, 0.948, 0.59, 0.8839, 0.6105, 0.8839, 0.6132, 0.948, 0.2211, 0.933, 0.2211, 0.8635, 0.2415, 0.8635, 0.2415, 0.933, 0.59, 0.8839, 0.59, 0.8144, 0.6105, 0.8144, 0.6105, 0.8839, 0.2238, 0.7994, 0.2288, 0.7503, 0.2493, 0.7503, 0.2442, 0.7994, 0.2211, 0.8635, 0.2238, 0.7994, 0.2442, 0.7994, 0.2415, 0.8635, 0.59, 0.8144, 0.5928, 0.7503, 0.6132, 0.7503, 0.6105, 0.8144, 0.7823, 0.9971, 0.7772, 0.948, 0.7977, 0.948, 0.8027, 0.9971, 0.4083, 0.9971, 0.4056, 0.933, 0.426, 0.933, 0.4287, 0.9971, 0.7772, 0.948, 0.7745, 0.8839, 0.795, 0.8839, 0.7977, 0.948, 0.4056, 0.933, 0.4056, 0.8635, 0.426, 0.8635, 0.426, 0.933, 0.7745, 0.8839, 0.7745, 0.8144, 0.795, 0.8144, 0.795, 0.8839, 0.4056, 0.8635, 0.4083, 0.7994, 0.4287, 0.7994, 0.426, 0.8635, 0.7745, 0.8144, 0.7772, 0.7503, 0.7977, 0.7503, 0.795, 0.8144, 0.4083, 0.7994, 0.4133, 0.7503, 0.4337, 0.7503, 0.4287, 0.7994, 0.5978, 0.9971, 0.5928, 0.948, 0.6132, 0.948, 0.6182, 0.9971, 0.2238, 0.9971, 0.2211, 0.933, 0.2415, 0.933, 0.2442, 0.9971, 0.04243, 0.09152, 0.01586, 0.1557, 0.002881, 0.1531, 0.03143, 0.08417, 0.09152, 0.3383, 0.1557, 0.3649, 0.1531, 0.3779, 0.08417, 0.3493, 0.3649, 0.2251, 0.3649, 0.1557, 0.3779, 0.1531, 0.3779, 0.2277, 0.2251, 0.01586, 0.1557, 0.01586, 0.1531, 0.002881, 0.2277, 0.002881, 0.01586, 0.1557, 0.01586, 0.2251, 0.002881, 0.2277, 0.002881, 0.1531, 0.2251, 0.3649, 0.2892, 0.3383, 0.2966, 0.3493, 0.2277, 0.3779, 0.3649, 0.1557, 0.3383, 0.09152, 0.3493, 0.08417, 0.3779, 0.1531, 0.1557, 0.01586, 0.09152, 0.04243, 0.08417, 0.03143, 0.1531, 0.002881, 0.3383, 0.09152, 0.2892, 0.04243, 0.2966, 0.03143, 0.3493, 0.08417, 0.01586, 0.2251, 0.04243, 0.2892, 0.03143, 0.2966, 0.002881, 0.2277, 0.2892, 0.3383, 0.3383, 0.2892, 0.3493, 0.2966, 0.2966, 0.3493, 0.04243, 0.2892, 0.09152, 0.3383, 0.08417, 0.3493, 0.03143, 0.2966, 0.09152, 0.04243, 0.04243, 0.09152, 0.03143, 0.08417, 0.08417, 0.03143, 0.2892, 0.04243, 0.2251, 0.01586, 0.2277, 0.002881, 0.2966, 0.03143, 0.3383, 0.2892, 0.3649, 0.2251, 0.3779, 0.2277, 0.3493, 0.2966, 0.1557, 0.3649, 0.2251, 0.3649, 0.2277, 0.3779, 0.1531, 0.3779, 0.4157, 0.9776, 0.4181, 0.9277, 0.5868, 0.9258, 0.5845, 0.9756, 0.5868, 0.632, 0.5877, 0.5669, 0.6628, 0.5712, 0.6619, 0.6459, 0.4181, 0.4985, 0.4157, 0.4335, 0.5845, 0.4315, 0.5868, 0.4965, 0.6816, 0.6838, 0.6839, 0.634, 0.8527, 0.632, 0.8503, 0.6818, 0.6816, 0.9776, 0.6839, 0.9277, 0.8527, 0.9258, 0.8503, 0.9756, 0.4157, 0.6838, 0.4181, 0.634, 0.5868, 0.632, 0.5845, 0.6818, 0.4181, 0.9277, 0.4189, 0.8627, 0.5877, 0.8607, 0.5868, 0.9258, 0.6839, 0.634, 0.6847, 0.5689, 0.8535, 0.5669, 0.8527, 0.632, 0.6847, 0.8627, 0.6839, 0.7923, 0.8527, 0.7903, 0.8535, 0.8607, 0.4181, 0.634, 0.4189, 0.5689, 0.5877, 0.5669, 0.5868, 0.632, 0.6839, 0.9277, 0.6847, 0.8627, 0.8535, 0.8607, 0.8527, 0.9258, 0.6847, 0.5689, 0.6839, 0.4985, 0.8527, 0.4965, 0.8535, 0.5669, 0.4189, 0.8627, 0.4181, 0.7923, 0.5868, 0.7903, 0.5877, 0.8607, 0.4189, 0.5689, 0.4181, 0.4985, 0.5868, 0.4965, 0.5877, 0.5669, 0.6839, 0.7923, 0.6816, 0.7272, 0.8503, 0.7252, 0.8527, 0.7903, 0.6839, 0.4985, 0.6816, 0.4335, 0.8503, 0.4315, 0.8527, 0.4965, 0.4181, 0.7923, 0.4157, 0.7272, 0.5845, 0.7252, 0.5868, 0.7903, 0.8283, 0.4052, 0.8309, 0.3481, 0.8432, 0.3479, 0.8405, 0.4051, 0.8527, 0.9258, 0.8535, 0.8607, 0.9286, 0.865, 0.9277, 0.9396, 0.8535, 0.5669, 0.8527, 0.4965, 0.9277, 0.4905, 0.9286, 0.5712, 0.5877, 0.8607, 0.5868, 0.7903, 0.6619, 0.7842, 0.6628, 0.865, 0.5877, 0.5669, 0.5868, 0.4965, 0.6619, 0.4905, 0.6628, 0.5712, 0.8527, 0.7903, 0.8503, 0.7252, 0.925, 0.7096, 0.9277, 0.7842, 0.8527, 0.4965, 0.8503, 0.4315, 0.925, 0.4159, 0.9277, 0.4905, 0.5868, 0.7903, 0.5845, 0.7252, 0.6592, 0.7096, 0.6619, 0.7842, 0.5845, 0.9756, 0.5868, 0.9258, 0.6619, 0.9396, 0.6592, 0.9968, 0.5868, 0.4965, 0.5845, 0.4315, 0.6592, 0.4159, 0.6619, 0.4905, 0.8503, 0.6818, 0.8527, 0.632, 0.9277, 0.6459, 0.925, 0.703, 0.8503, 0.9756, 0.8527, 0.9258, 0.9277, 0.9396, 0.925, 0.9968, 0.5845, 0.6818, 0.5868, 0.632, 0.6619, 0.6459, 0.6592, 0.703, 0.5868, 0.9258, 0.5877, 0.8607, 0.6628, 0.865, 0.6619, 0.9396, 0.8527, 0.632, 0.8535, 0.5669, 0.9286, 0.5712, 0.9277, 0.6459, 0.8535, 0.8607, 0.8527, 0.7903, 0.9277, 0.7842, 0.9286, 0.865, 0.5038, 0.3783, 0.4467, 0.3212, 0.5502, 0.252, 0.573, 0.2748, 0.8506, 0.4052, 0.8533, 0.3481, 0.8656, 0.3479, 0.8629, 0.4051, 0.8757, 0.3481, 0.8767, 0.2735, 0.8889, 0.2733, 0.888, 0.3479, 0.8981, 0.3481, 0.8991, 0.2735, 0.9113, 0.2733, 0.9104, 0.3479, 0.8319, 0.2735, 0.8309, 0.1927, 0.8432, 0.1926, 0.8442, 0.2733, 0.8533, 0.3481, 0.8543, 0.2735, 0.8665, 0.2733, 0.8656, 0.3479, 0.8309, 0.3481, 0.8319, 0.2735, 0.8442, 0.2733, 0.8432, 0.3479, 0.8991, 0.2735, 0.8981, 0.1927, 0.9104, 0.1926, 0.9113, 0.2733, 0.8767, 0.2735, 0.8757, 0.1927, 0.888, 0.1926, 0.8889, 0.2733, 0.8543, 0.2735, 0.8533, 0.1927, 0.8656, 0.1926, 0.8665, 0.2733, 0.8309, 0.1927, 0.8283, 0.1181, 0.8405, 0.118, 0.8432, 0.1926, 0.8981, 0.1927, 0.8954, 0.1181, 0.9077, 0.118, 0.9104, 0.1926, 0.8757, 0.1927, 0.873, 0.1181, 0.8853, 0.118, 0.888, 0.1926, 0.873, 0.4052, 0.8757, 0.3481, 0.888, 0.3479, 0.8853, 0.4051, 0.8533, 0.1927, 0.8506, 0.1181, 0.8629, 0.118, 0.8656, 0.1926, 0.8954, 0.4052, 0.8981, 0.3481, 0.9104, 0.3479, 0.9077, 0.4051, 0.1493, 0.8634, 0.1493, 0.8849, 0.08021, 0.8849, 0.08021, 0.8634, 0.4467, 0.09126, 0.5038, 0.03415, 0.573, 0.1377, 0.5502, 0.1605, 0.7337, 0.03415, 0.7909, 0.09126, 0.6873, 0.1605, 0.6645, 0.1377, 0.5038, 0.03415, 0.5784, 0.003247, 0.6027, 0.1254, 0.573, 0.1377, 0.7909, 0.3212, 0.7337, 0.3783, 0.6645, 0.2748, 0.6873, 0.252, 0.4467, 0.3212, 0.4157, 0.2466, 0.5379, 0.2223, 0.5502, 0.252, 0.7337, 0.3783, 0.6591, 0.4093, 0.6348, 0.2871, 0.6645, 0.2748, 0.7909, 0.09126, 0.8218, 0.1659, 0.6996, 0.1902, 0.6873, 0.1605, 0.5784, 0.003247, 0.6591, 0.003247, 0.6348, 0.1254, 0.6027, 0.1254, 0.4157, 0.2466, 0.4157, 0.1659, 0.5379, 0.1902, 0.5379, 0.2223, 0.5784, 0.4093, 0.5038, 0.3783, 0.573, 0.2748, 0.6027, 0.2871, 0.8218, 0.1659, 0.8218, 0.2466, 0.6996, 0.2223, 0.6996, 0.1902, 0.6591, 0.4093, 0.5784, 0.4093, 0.6027, 0.2871, 0.6348, 0.2871, 0.4157, 0.1659, 0.4467, 0.09126, 0.5502, 0.1605, 0.5379, 0.1902, 0.6591, 0.003247, 0.7337, 0.03415, 0.6645, 0.1377, 0.6348, 0.1254, 0.8218, 0.2466, 0.7909, 0.3212, 0.6873, 0.252, 0.6996, 0.2223, 0.608, 0.1521, 0.5881, 0.1604, 0.573, 0.1377, 0.6027, 0.1254, 0.6295, 0.2604, 0.6494, 0.2521, 0.6645, 0.2748, 0.6348, 0.2871, 0.6295, 0.1521, 0.608, 0.1521, 0.6027, 0.1254, 0.6348, 0.1254, 0.5881, 0.2521, 0.608, 0.2604, 0.6027, 0.2871, 0.573, 0.2748, 0.608, 0.2604, 0.6295, 0.2604, 0.6348, 0.2871, 0.6027, 0.2871, 0.6494, 0.1604, 0.6295, 0.1521, 0.6348, 0.1254, 0.6645, 0.1377, 0.5729, 0.2369, 0.5881, 0.2521, 0.573, 0.2748, 0.5502, 0.252, 0.6646, 0.1756, 0.6494, 0.1604, 0.6645, 0.1377, 0.6873, 0.1605, 0.5646, 0.217, 0.5729, 0.2369, 0.5502, 0.252, 0.5379, 0.2223, 0.6729, 0.1955, 0.6646, 0.1756, 0.6873, 0.1605, 0.6996, 0.1902, 0.5646, 0.1955, 0.5646, 0.217, 0.5379, 0.2223, 0.5379, 0.1902, 0.6729, 0.217, 0.6729, 0.1955, 0.6996, 0.1902, 0.6996, 0.2223, 0.5729, 0.1756, 0.5646, 0.1955, 0.5379, 0.1902, 0.5502, 0.1605, 0.6646, 0.2369, 0.6729, 0.217, 0.6996, 0.2223, 0.6873, 0.252, 0.5881, 0.1604, 0.5729, 0.1756, 0.5502, 0.1605, 0.573, 0.1377, 0.6494, 0.2521, 0.6646, 0.2369, 0.6873, 0.252, 0.6645, 0.2748, 0.9283, 0.02671, 0.9365, 0.0466, 0.9365, 0.06813, 0.9283, 0.08802, 0.913, 0.1032, 0.8931, 0.1115, 0.8716, 0.1115, 0.8517, 0.1032, 0.8365, 0.08802, 0.8283, 0.06813, 0.8283, 0.0466, 0.8365, 0.02671, 0.8517, 0.01149, 0.8716, 0.003247, 0.8931, 0.003247, 0.913, 0.01149, 0.2263, 0.8849, 0.2267, 0.9048, 0.1577, 0.9048, 0.1572, 0.8849, 0.2355, 0.8481, 0.235, 0.8283, 0.3041, 0.8283, 0.3046, 0.8481, 0.07234, 0.8849, 0.07282, 0.9048, 0.003733, 0.9048, 0.003248, 0.8849, 0.07372, 0.8283, 0.07282, 0.8435, 0.003733, 0.8435, 0.004629, 0.8283, 0.1493, 0.8849, 0.1498, 0.9048, 0.0807, 0.9048, 0.08021, 0.8849, 0.2341, 0.9048, 0.235, 0.8896, 0.3041, 0.8896, 0.3032, 0.9048, 0.2276, 0.8283, 0.2267, 0.8435, 0.1577, 0.8435, 0.1586, 0.8283, 0.1507, 0.8283, 0.1498, 0.8435, 0.0807, 0.8435, 0.08159, 0.8283, 0.07282, 0.8435, 0.07234, 0.8634, 0.003248, 0.8634, 0.003733, 0.8435, 0.235, 0.8896, 0.2355, 0.8697, 0.3046, 0.8697, 0.3041, 0.8896, 0.2263, 0.8634, 0.2263, 0.8849, 0.1572, 0.8849, 0.1572, 0.8634, 0.1498, 0.8435, 0.1493, 0.8634, 0.08021, 0.8634, 0.0807, 0.8435, 0.2267, 0.8435, 0.2263, 0.8634, 0.1572, 0.8634, 0.1577, 0.8435, 0.2355, 0.8697, 0.2355, 0.8481, 0.3046, 0.8481, 0.3046, 0.8697, 0.07234, 0.8634, 0.07234, 0.8849, 0.003248, 0.8849, 0.003248, 0.8634, 0.925, 0.703, 0.9277, 0.6459, 0.94, 0.6457, 0.9373, 0.7029, 0.003247, 0.1659, 0.03415, 0.09126, 0.03932, 0.09471, 0.009338, 0.1671, 0.6619, 0.4905, 0.6592, 0.4159, 0.6714, 0.4157, 0.6741, 0.4903, 0.4093, 0.6591, 0.3783, 0.7337, 0.3732, 0.7303, 0.4032, 0.6579, 0.6592, 0.9968, 0.6619, 0.9396, 0.6741, 0.9395, 0.6714, 0.9966, 0.09126, 0.03415, 0.1659, 0.003247, 0.1671, 0.009338, 0.09471, 0.03932, 0.6619, 0.7842, 0.6592, 0.7096, 0.6714, 0.7095, 0.6741, 0.7841, 0.3212, 0.4467, 0.3783, 0.5038, 0.3732, 0.5072, 0.3178, 0.4518, 0.9277, 0.4905, 0.925, 0.4159, 0.9373, 0.4157, 0.94, 0.4903, 0.4093, 0.2466, 0.3783, 0.3212, 0.3732, 0.3178, 0.4032, 0.2454, 0.9277, 0.7842, 0.925, 0.7096, 0.9373, 0.7095, 0.94, 0.7841, 0.1659, 0.4157, 0.2466, 0.4157, 0.2454, 0.4218, 0.1671, 0.4218, 0.6628, 0.5712, 0.6619, 0.4905, 0.6741, 0.4903, 0.6751, 0.5711, 0.1659, 0.003247, 0.2466, 0.003247, 0.2454, 0.009338, 0.1671, 0.009338, 0.6628, 0.865, 0.6619, 0.7842, 0.6741, 0.7841, 0.6751, 0.8648, 0.09126, 0.7909, 0.03415, 0.7337, 0.03932, 0.7303, 0.09471, 0.7857, 0.9286, 0.5712, 0.9277, 0.4905, 0.94, 0.4903, 0.9409, 0.5711, 0.03415, 0.3212, 0.003247, 0.2466, 0.009338, 0.2454, 0.03932, 0.3178, 0.9277, 0.9396, 0.9286, 0.865, 0.9409, 0.8648, 0.94, 0.9395, 0.09126, 0.4467, 0.1659, 0.4157, 0.1671, 0.4218, 0.09471, 0.4518, 0.6619, 0.6459, 0.6628, 0.5712, 0.6751, 0.5711, 0.6741, 0.6457, 0.4093, 0.5784, 0.4093, 0.6591, 0.4032, 0.6579, 0.4032, 0.5796, 0.9286, 0.865, 0.9277, 0.7842, 0.94, 0.7841, 0.9409, 0.8648, 0.4093, 0.1659, 0.4093, 0.2466, 0.4032, 0.2454, 0.4032, 0.1671, 0.9277, 0.6459, 0.9286, 0.5712, 0.9409, 0.5711, 0.94, 0.6457, 0.3783, 0.3212, 0.3212, 0.3783, 0.3178, 0.3732, 0.3732, 0.3178, 0.6619, 0.9396, 0.6628, 0.865, 0.6751, 0.8648, 0.6741, 0.9395, 0.03415, 0.7337, 0.003247, 0.6591, 0.009338, 0.6579, 0.03932, 0.7303, 0.6592, 0.703, 0.6619, 0.6459, 0.6741, 0.6457, 0.6714, 0.7029, 0.1659, 0.8218, 0.09126, 0.7909, 0.09471, 0.7857, 0.1671, 0.8157, 0.925, 0.9968, 0.9277, 0.9396, 0.94, 0.9395, 0.9373, 0.9966, 0.3212, 0.3783, 0.2466, 0.4093, 0.2454, 0.4032, 0.3178, 0.3732, 0.9401, 0.3966, 0.9427, 0.3412, 0.955, 0.341, 0.9524, 0.3965, 0.9204, 0.1905, 0.9178, 0.1181, 0.9301, 0.118, 0.9327, 0.1903, 0.9474, 0.6944, 0.95, 0.639, 0.9623, 0.6388, 0.9597, 0.6942, 0.95, 0.4882, 0.9474, 0.4159, 0.9597, 0.4157, 0.9623, 0.4881, 0.9427, 0.1905, 0.9401, 0.1181, 0.9524, 0.118, 0.955, 0.1903, 0.965, 0.1905, 0.9624, 0.1181, 0.9747, 0.118, 0.9773, 0.1903, 0.9214, 0.2688, 0.9204, 0.1905, 0.9327, 0.1903, 0.9336, 0.2687, 0.9509, 0.5666, 0.95, 0.4882, 0.9623, 0.4881, 0.9632, 0.5664, 0.9436, 0.2688, 0.9427, 0.1905, 0.955, 0.1903, 0.9559, 0.2687, 0.965, 0.3412, 0.9659, 0.2688, 0.9782, 0.2687, 0.9773, 0.341, 0.9204, 0.3412, 0.9214, 0.2688, 0.9336, 0.2687, 0.9327, 0.341, 0.9659, 0.2688, 0.965, 0.1905, 0.9773, 0.1903, 0.9782, 0.2687, 0.9427, 0.3412, 0.9436, 0.2688, 0.9559, 0.2687, 0.955, 0.341, 0.95, 0.639, 0.9509, 0.5666, 0.9632, 0.5664, 0.9623, 0.6388, 0.9178, 0.3966, 0.9204, 0.3412, 0.9327, 0.341, 0.9301, 0.3965, 0.9624, 0.3966, 0.965, 0.3412, 0.9773, 0.341, 0.9747, 0.3965, 0.003247, 0.6591, 0.003247, 0.5784, 0.009338, 0.5796, 0.009338, 0.6579, 0.09126, 0.3783, 0.03415, 0.3212, 0.03932, 0.3178, 0.09471, 0.3732, 0.3783, 0.7337, 0.3212, 0.7909, 0.3178, 0.7857, 0.3732, 0.7303, 0.3783, 0.09126, 0.4093, 0.1659, 0.4032, 0.1671, 0.3732, 0.09471, 0.03415, 0.5038, 0.09126, 0.4467, 0.09471, 0.4518, 0.03932, 0.5072, 0.1659, 0.4093, 0.09126, 0.3783, 0.09471, 0.3732, 0.1671, 0.4032, 0.3212, 0.7909, 0.2466, 0.8218, 0.2454, 0.8157, 0.3178, 0.7857, 0.2466, 0.003247, 0.3212, 0.03415, 0.3178, 0.03932, 0.2454, 0.009338, 0.2466, 0.4093, 0.1659, 0.4093, 0.1671, 0.4032, 0.2454, 0.4032, 0.2466, 0.4157, 0.3212, 0.4467, 0.3178, 0.4518, 0.2454, 0.4218, 0.3783, 0.5038, 0.4093, 0.5784, 0.4032, 0.5796, 0.3732, 0.5072, 0.03415, 0.09126, 0.09126, 0.03415, 0.09471, 0.03932, 0.03932, 0.09471, 0.003247, 0.2466, 0.003247, 0.1659, 0.009338, 0.1671, 0.009338, 0.2454, 0.003247, 0.5784, 0.03415, 0.5038, 0.03932, 0.5072, 0.009338, 0.5796, 0.2466, 0.8218, 0.1659, 0.8218, 0.1671, 0.8157, 0.2454, 0.8157, 0.3212, 0.03415, 0.3783, 0.09126, 0.3732, 0.09471, 0.3178, 0.03932, 0.3219, 0.4715, 0.2759, 0.4255, 0.2855, 0.4111, 0.3363, 0.4619, 0.145, 0.7531, 0.2113, 0.7503, 0.2153, 0.7678, 0.1464, 0.7708, 0.04478, 0.6567, 0.09075, 0.7026, 0.08111, 0.7171, 0.03035, 0.6663, 0.9481, 0.3969, 0.9481, 0.4687, 0.9304, 0.4701, 0.9304, 0.3955, 0.3468, 0.5316, 0.3219, 0.4715, 0.3363, 0.4619, 0.3638, 0.5282, 0.0732, 0.7531, 0.145, 0.7531, 0.1464, 0.7708, 0.07179, 0.7708, 0.0199, 0.5316, 0.0199, 0.5966, 0.002881, 0.6, 0.002881, 0.5282, 0.9561, 0.2798, 0.9509, 0.3305, 0.9333, 0.3266, 0.9387, 0.2738, 0.0199, 0.5966, 0.04478, 0.6567, 0.03035, 0.6663, 0.002881, 0.6, 0.9509, 0.3305, 0.9481, 0.3969, 0.9304, 0.3955, 0.9333, 0.3266, 0.3468, 0.5966, 0.3468, 0.5316, 0.3638, 0.5282, 0.3638, 0.6, 0.006873, 0.7503, 0.0732, 0.7531, 0.07179, 0.7708, 0.002881, 0.7678, 0.04478, 0.4715, 0.0199, 0.5316, 0.002881, 0.5282, 0.03035, 0.4619, 0.3888, 0.4144, 0.3836, 0.3637, 0.401, 0.3577, 0.4064, 0.4104, 0.3219, 0.6567, 0.3468, 0.5966, 0.3638, 0.6, 0.3363, 0.6663, 0.9481, 0.1977, 0.9509, 0.2641, 0.9333, 0.268, 0.9304, 0.1991, 0.09075, 0.4255, 0.04478, 0.4715, 0.03035, 0.4619, 0.08111, 0.4111, 0.3916, 0.4808, 0.3888, 0.4144, 0.4064, 0.4104, 0.4093, 0.4793, 0.2759, 0.7026, 0.3219, 0.6567, 0.3363, 0.6663, 0.2855, 0.7171, 0.9481, 0.1259, 0.9481, 0.1977, 0.9304, 0.1991, 0.9304, 0.1245, 0.1508, 0.4007, 0.09075, 0.4255, 0.08111, 0.4111, 0.1474, 0.3836, 0.3916, 0.5525, 0.3916, 0.4808, 0.4093, 0.4793, 0.4093, 0.5539, 0.2158, 0.7275, 0.2759, 0.7026, 0.2855, 0.7171, 0.2192, 0.7445, 0.9509, 0.05962, 0.9481, 0.1259, 0.9304, 0.1245, 0.9333, 0.05563, 0.2158, 0.4007, 0.1508, 0.4007, 0.1474, 0.3836, 0.2192, 0.3836, 0.3888, 0.6189, 0.3916, 0.5525, 0.4093, 0.5539, 0.4064, 0.6229, 0.1508, 0.7275, 0.2158, 0.7275, 0.2192, 0.7445, 0.1474, 0.7445, 0.9561, 0.008856, 0.9509, 0.05962, 0.9333, 0.05563, 0.9387, 0.002881, 0.2759, 0.4255, 0.2158, 0.4007, 0.2192, 0.3836, 0.2855, 0.4111, 0.3836, 0.6696, 0.3888, 0.6189, 0.4064, 0.6229, 0.401, 0.6756, 0.09075, 0.7026, 0.1508, 0.7275, 0.1474, 0.7445, 0.08111, 0.7171, 0.9481, 0.4687, 0.9509, 0.535, 0.9333, 0.539, 0.9304, 0.4701, 0.2644, 0.5099, 0.2375, 0.483, 0.2759, 0.4255, 0.3219, 0.4715, 0.2153, 0.9598, 0.1464, 0.9627, 0.1464, 0.7708, 0.2153, 0.7678, 0.279, 0.5451, 0.2644, 0.5099, 0.3219, 0.4715, 0.3468, 0.5316, 0.1464, 0.9627, 0.07179, 0.9627, 0.07179, 0.7708, 0.1464, 0.7708, 0.5983, 0.6229, 0.593, 0.6756, 0.401, 0.6756, 0.4064, 0.6229, 0.2375, 0.483, 0.2024, 0.4685, 0.2158, 0.4007, 0.2759, 0.4255, 0.1023, 0.6183, 0.1292, 0.6452, 0.09075, 0.7026, 0.04478, 0.6567, 0.7385, 0.4701, 0.7385, 0.3955, 0.9304, 0.3955, 0.9304, 0.4701, 0.08771, 0.5831, 0.1023, 0.6183, 0.04478, 0.6567, 0.0199, 0.5966, 0.7385, 0.3955, 0.7414, 0.3266, 0.9333, 0.3266, 0.9304, 0.3955, 0.7414, 0.539, 0.7385, 0.4701, 0.9304, 0.4701, 0.9333, 0.539, 0.1292, 0.6452, 0.1643, 0.6597, 0.1508, 0.7275, 0.09075, 0.7026, 0.279, 0.5831, 0.279, 0.5451, 0.3468, 0.5316, 0.3468, 0.5966, 0.07179, 0.9627, 0.002881, 0.9598, 0.002881, 0.7678, 0.07179, 0.7708, 0.08771, 0.5451, 0.08771, 0.5831, 0.0199, 0.5966, 0.0199, 0.5316, 0.7414, 0.3266, 0.7468, 0.2738, 0.9387, 0.2738, 0.9333, 0.3266, 0.1023, 0.5099, 0.08771, 0.5451, 0.0199, 0.5316, 0.04478, 0.4715, 0.593, 0.3577, 0.5983, 0.4104, 0.4064, 0.4104, 0.401, 0.3577, 0.2644, 0.6183, 0.279, 0.5831, 0.3468, 0.5966, 0.3219, 0.6567, 0.7414, 0.268, 0.7385, 0.1991, 0.9304, 0.1991, 0.9333, 0.268, 0.1292, 0.483, 0.1023, 0.5099, 0.04478, 0.4715, 0.09075, 0.4255, 0.5983, 0.4104, 0.6013, 0.4793, 0.4093, 0.4793, 0.4064, 0.4104, 0.2375, 0.6452, 0.2644, 0.6183, 0.3219, 0.6567, 0.2759, 0.7026, 0.7385, 0.1991, 0.7385, 0.1245, 0.9304, 0.1245, 0.9304, 0.1991, 0.1643, 0.4685, 0.1292, 0.483, 0.09075, 0.4255, 0.1508, 0.4007, 0.6013, 0.4793, 0.6013, 0.5539, 0.4093, 0.5539, 0.4093, 0.4793, 0.2024, 0.6597, 0.2375, 0.6452, 0.2759, 0.7026, 0.2158, 0.7275, 0.7385, 0.1245, 0.7414, 0.05563, 0.9333, 0.05563, 0.9304, 0.1245, 0.2024, 0.4685, 0.1643, 0.4685, 0.1508, 0.4007, 0.2158, 0.4007, 0.6013, 0.5539, 0.5983, 0.6229, 0.4064, 0.6229, 0.4093, 0.5539, 0.1643, 0.6597, 0.2024, 0.6597, 0.2158, 0.7275, 0.1508, 0.7275, 0.7414, 0.05563, 0.7468, 0.002881, 0.9387, 0.002881, 0.9333, 0.05563])
me_x.materials.append(mat_green_liquid)
me_x.materials.append(mat_white_plastic)
me_x.materials.append(mat_red_plastic)
me_x.auto_texspace = False
me_x.update()

# ---- objects
ob_detergent = bpy.data.objects.new('detergent', me_x)
ob_detergent_1 = bpy.data.objects.new('Detergent', None)

# ---- transforms, parenting, visibility, modifiers, constraints
ob_detergent.parent = ob_detergent_1
ob_detergent.location = (0.0, 0.0, 0.0)
ob_detergent_1.location = (0.0, 0.0, 0.0)
ob_detergent_1.empty_display_size = 0.25

# ---- collection membership
scene.collection.objects.link(ob_detergent)
scene.collection.objects.link(ob_detergent_1)

# ---- scene / render settings (as saved in the file)
scene.frame_start = 1; scene.frame_end = 250; scene.frame_set(125)
scene.render.engine = 'CYCLES'
scene.cycles.bake_type = 'DIFFUSE'
bpy.context.view_layer.update()

# ---- added for rendering (the .blend has no active camera and no usable light): camera, sun
cam_auto = bpy.data.cameras.new('AutoCamera')
cam_auto.lens = 50.0
cam_auto.sensor_width = 36.0
cam_auto.clip_end = 1000.0
ob_auto_camera = bpy.data.objects.new('AutoCamera', cam_auto)
scene.collection.objects.link(ob_auto_camera)
ob_auto_camera.location = (0.185045, -0.222054, 0.227002)
ob_auto_camera.rotation_euler = (1.09748, -7.21219e-08, 0.694738)
scene.camera = ob_auto_camera
light_auto_sun = bpy.data.lights.new('AutoSun', 'SUN')
light_auto_sun.energy = 3.0
light_auto_sun.angle = 0.0523599
ob_auto_sun = bpy.data.objects.new('AutoSun', light_auto_sun)
scene.collection.objects.link(ob_auto_sun)
ob_auto_sun.rotation_euler = (0.872665, 0.174533, 0.523599)
bpy.context.view_layer.update()
